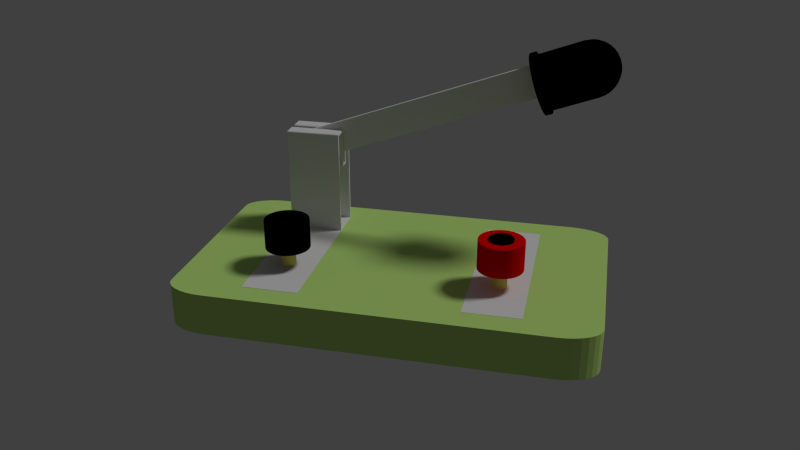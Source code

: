 # Source: 140801_switch.blend  (saved by Blender 2.70.0; exported with 4.5.12 LTS)
import bpy
from mathutils import Matrix  # noqa: F401  (used for matrix-valued properties, if any)

bpy.ops.wm.read_factory_settings(use_empty=True)
scene = bpy.context.scene
scene.name = 'Scene'

# ---- collections
col_collection_1 = bpy.data.collections.new('Collection 1'); scene.collection.children.link(col_collection_1)
col_collection_20 = bpy.data.collections.new('Collection 20'); scene.collection.children.link(col_collection_20)

# ---- materials (node trees are filled in below, after node groups)
mat_material_006 = bpy.data.materials.new('Material.006')
mat_material_006.alpha_threshold = 0.0
mat_material_006.use_transparent_shadow = False
mat_material_006.diffuse_color = (0.8, 0.6882, 0.1799, 1.0)
mat_material_006.roughness = 0.5
mat_material_006.line_color = (0.0, 0.0, 0.0, 1.0)
mat_005 = bpy.data.materials.new('マテリアル.005')
mat_005.alpha_threshold = 0.0
mat_005.use_transparent_shadow = False
mat_005.diffuse_color = (0.0, 0.0, 0.0, 1.0)
mat_005.roughness = 0.5
mat_005.specular_intensity = 0.1
mat_005.line_color = (0.0, 0.0, 0.0, 1.0)
mat_004 = bpy.data.materials.new('マテリアル.004')
mat_004.alpha_threshold = 0.0
mat_004.use_transparent_shadow = False
mat_004.diffuse_color = (0.0, 0.0, 0.0, 1.0)
mat_004.roughness = 0.5
mat_004.specular_intensity = 0.1
mat_004.line_color = (0.0, 0.0, 0.0, 1.0)
mat_002 = bpy.data.materials.new('マテリアル.002')
mat_002.alpha_threshold = 0.0
mat_002.use_transparent_shadow = False
mat_002.roughness = 0.5
mat_002.line_color = (0.0, 0.0, 0.0, 1.0)
mat_003 = bpy.data.materials.new('マテリアル.003')
mat_003.alpha_threshold = 0.0
mat_003.use_transparent_shadow = False
mat_003.roughness = 0.5
mat_003.line_color = (0.0, 0.0, 0.0, 1.0)
mat_001 = bpy.data.materials.new('マテリアル.001')
mat_001.alpha_threshold = 0.0
mat_001.use_transparent_shadow = False
mat_001.roughness = 0.5
mat_001.line_color = (0.0, 0.0, 0.0, 1.0)
mat_material = bpy.data.materials.new('Material')
mat_material.alpha_threshold = 0.0
mat_material.use_transparent_shadow = False
mat_material.diffuse_color = (0.5322, 0.8, 0.2236, 1.0)
mat_material.roughness = 0.5
mat_material.line_color = (0.0, 0.0, 0.0, 1.0)
mat_x = bpy.data.materials.new('マテリアル')
mat_x.alpha_threshold = 0.0
mat_x.use_transparent_shadow = False
mat_x.roughness = 0.5
mat_x.line_color = (0.0, 0.0, 0.0, 1.0)
mat_material_004 = bpy.data.materials.new('Material.004')
mat_material_004.alpha_threshold = 0.0
mat_material_004.use_transparent_shadow = False
mat_material_004.diffuse_color = (0.0, 0.0, 0.0, 1.0)
mat_material_004.roughness = 0.5
mat_material_004.specular_intensity = 0.1
mat_material_004.line_color = (0.0, 0.0, 0.0, 1.0)
mat_material_005 = bpy.data.materials.new('Material.005')
mat_material_005.alpha_threshold = 0.0
mat_material_005.use_transparent_shadow = False
mat_material_005.diffuse_color = (0.8, 0.6882, 0.1799, 1.0)
mat_material_005.roughness = 0.5
mat_material_005.line_color = (0.0, 0.0, 0.0, 1.0)
mat_material_003 = bpy.data.materials.new('Material.003')
mat_material_003.alpha_threshold = 0.0
mat_material_003.use_transparent_shadow = False
mat_material_003.diffuse_color = (0.0, 0.0, 0.0, 1.0)
mat_material_003.roughness = 0.5
mat_material_003.specular_intensity = 0.1
mat_material_003.line_color = (0.0, 0.0, 0.0, 1.0)
mat_material_007 = bpy.data.materials.new('Material.007')
mat_material_007.alpha_threshold = 0.0
mat_material_007.use_transparent_shadow = False
mat_material_007.diffuse_color = (0.7613, 0.0, 0.0, 1.0)
mat_material_007.roughness = 0.5
mat_material_007.specular_intensity = 0.1
mat_material_007.line_color = (0.0, 0.0, 0.0, 1.0)
mat_material_008 = bpy.data.materials.new('Material.008')
mat_material_008.alpha_threshold = 0.0
mat_material_008.use_transparent_shadow = False
mat_material_008.diffuse_color = (0.0, 0.0, 0.0, 1.0)
mat_material_008.roughness = 0.5
mat_material_008.specular_intensity = 0.1
mat_material_008.line_color = (0.0, 0.0, 0.0, 1.0)

# ---- material node trees

# ---- world
world_world = bpy.data.worlds.new('World'); scene.world = world_world
world_world.color = (0.05088, 0.05088, 0.05088)
world_world.use_sun_shadow = False
world_world.sun_shadow_jitter_overblur = 0.0
world_world.cycles.sampling_method = 'MANUAL'
world_world.cycles.sample_map_resolution = 256

# ---- cameras
cam_camera = bpy.data.cameras.new('Camera')
cam_camera.clip_end = 100.0
cam_camera.lens = 35.0
cam_camera.sensor_width = 32.0
cam_camera.sensor_height = 18.0
cam_camera.ortho_scale = 7.314
cam_camera.dof.focus_distance = 0.0
cam_camera.dof.aperture_fstop = 128.0

# ---- lights
light_lamp = bpy.data.lights.new('Lamp', 'SUN')
light_lamp.transmission_factor = 0.0
light_lamp.cutoff_distance = 30.0
light_lamp.angle = 0.1993
light_lamp.energy = 1.0
light_lamp.shadow_buffer_clip_start = 1.001
light_lamp.shadow_soft_size = 0.1
light_lamp.shadow_cascade_max_distance = 1000.0
light_lamp.cycles.use_multiple_importance_sampling = False

# ---- meshes
me_cube_002 = bpy.data.meshes.new('Cube.002')
me_cube_002.from_pydata([(-1.0, -1.0, -1.0), (-1.0, 1.0, -1.0), (1.0, 1.0, -1.0), (1.0, -1.0, -1.0), (-1.0, -1.0, 1.0), (-1.0, 1.0, 1.0), (1.0, 1.0, 1.0), (1.0, -1.0, 1.0)], [], [(4, 5, 1, 0), (5, 6, 2, 1), (6, 7, 3, 2), (7, 4, 0, 3), (0, 1, 2, 3), (7, 6, 5, 4)])
me_cube_002.use_remesh_preserve_volume = False
me_cube_002.use_remesh_preserve_attributes = False
me_cube_002.use_mirror_vertex_groups = False
me_cube_002.update()
me_cylinder = bpy.data.meshes.new('Cylinder')
me_cylinder.from_pydata([(0.0, 1.0, -1.0), (0.0, 1.0, 1.0), (0.1951, 0.9808, -1.0), (0.1951, 0.9808, 1.0), (0.3827, 0.9239, -1.0), (0.3827, 0.9239, 1.0), (0.5556, 0.8315, -1.0), (0.5556, 0.8315, 1.0), (0.7071, 0.7071, -1.0), (0.7071, 0.7071, 1.0), (0.8315, 0.5556, -1.0), (0.8315, 0.5556, 1.0), (0.9239, 0.3827, -1.0), (0.9239, 0.3827, 1.0), (0.9808, 0.1951, -1.0), (0.9808, 0.1951, 1.0), (1.0, 7.55e-08, -1.0), (1.0, 7.55e-08, 1.0), (0.9808, -0.1951, -1.0), (0.9808, -0.1951, 1.0), (0.9239, -0.3827, -1.0), (0.9239, -0.3827, 1.0), (0.8315, -0.5556, -1.0), (0.8315, -0.5556, 1.0), (0.7071, -0.7071, -1.0), (0.7071, -0.7071, 1.0), (0.5556, -0.8315, -1.0), (0.5556, -0.8315, 1.0), (0.3827, -0.9239, -1.0), (0.3827, -0.9239, 1.0), (0.1951, -0.9808, -1.0), (0.1951, -0.9808, 1.0), (-3.258e-07, -1.0, -1.0), (-3.258e-07, -1.0, 1.0), (-0.1951, -0.9808, -1.0), (-0.1951, -0.9808, 1.0), (-0.3827, -0.9239, -1.0), (-0.3827, -0.9239, 1.0), (-0.5556, -0.8315, -1.0), (-0.5556, -0.8315, 1.0), (-0.7071, -0.7071, -1.0), (-0.7071, -0.7071, 1.0), (-0.8315, -0.5556, -1.0), (-0.8315, -0.5556, 1.0), (-0.9239, -0.3827, -1.0), (-0.9239, -0.3827, 1.0), (-0.9808, -0.1951, -1.0), (-0.9808, -0.1951, 1.0), (-1.0, 9.656e-07, -1.0), (-1.0, 9.656e-07, 1.0), (-0.9808, 0.1951, -1.0), (-0.9808, 0.1951, 1.0), (-0.9239, 0.3827, -1.0), (-0.9239, 0.3827, 1.0), (-0.8315, 0.5556, -1.0), (-0.8315, 0.5556, 1.0), (-0.7071, 0.7071, -1.0), (-0.7071, 0.7071, 1.0), (-0.5556, 0.8315, -1.0), (-0.5556, 0.8315, 1.0), (-0.3827, 0.9239, -1.0), (-0.3827, 0.9239, 1.0), (-0.1951, 0.9808, -1.0), (-0.1951, 0.9808, 1.0)], [], [(0, 1, 3, 2), (2, 3, 5, 4), (4, 5, 7, 6), (6, 7, 9, 8), (8, 9, 11, 10), (10, 11, 13, 12), (12, 13, 15, 14), (14, 15, 17, 16), (16, 17, 19, 18), (18, 19, 21, 20), (20, 21, 23, 22), (22, 23, 25, 24), (24, 25, 27, 26), (26, 27, 29, 28), (28, 29, 31, 30), (30, 31, 33, 32), (32, 33, 35, 34), (34, 35, 37, 36), (36, 37, 39, 38), (38, 39, 41, 40), (40, 41, 43, 42), (42, 43, 45, 44), (44, 45, 47, 46), (46, 47, 49, 48), (48, 49, 51, 50), (50, 51, 53, 52), (52, 53, 55, 54), (54, 55, 57, 56), (56, 57, 59, 58), (58, 59, 61, 60), (3, 1, 63, 61, 59, 57, 55, 53, 51, 49, 47, 45, 43, 41, 39, 37, 35, 33, 31, 29, 27, 25, 23, 21, 19, 17, 15, 13, 11, 9, 7, 5), (62, 63, 1, 0), (60, 61, 63, 62), (0, 2, 4, 6, 8, 10, 12, 14, 16, 18, 20, 22, 24, 26, 28, 30, 32, 34, 36, 38, 40, 42, 44, 46, 48, 50, 52, 54, 56, 58, 60, 62)])
me_cylinder.materials.append(mat_material_006)
me_cylinder.use_remesh_preserve_volume = False
me_cylinder.use_remesh_preserve_attributes = False
me_cylinder.use_mirror_vertex_groups = False
me_cylinder.update()
me_circle_001 = bpy.data.meshes.new('Circle.001')
me_circle_001.from_pydata([(0.0, 0.0, 0.0), (0.0, 1.0, 0.0), (-0.1951, 0.9808, 0.0), (-0.3827, 0.9239, 0.0), (-0.5556, 0.8315, 0.0), (-0.7071, 0.7071, 0.0), (-0.8315, 0.5556, 0.0), (-0.9239, 0.3827, 0.0), (-0.9808, 0.1951, 0.0), (-1.0, 7.55e-08, 0.0), (-0.9808, -0.1951, 0.0), (-0.9239, -0.3827, 0.0), (-0.8315, -0.5556, 0.0), (-0.7071, -0.7071, 0.0), (-0.5556, -0.8315, 0.0), (-0.3827, -0.9239, 0.0), (-0.1951, -0.9808, 0.0), (3.258e-07, -1.0, 0.0), (0.1951, -0.9808, 0.0), (0.3827, -0.9239, 0.0), (0.5556, -0.8315, 0.0), (0.7071, -0.7071, 0.0), (0.8315, -0.5556, 0.0), (0.9239, -0.3827, 0.0), (0.9808, -0.1951, 0.0), (1.0, 9.656e-07, 0.0), (0.9808, 0.1951, 0.0), (0.9239, 0.3827, 0.0), (0.8315, 0.5556, 0.0), (0.7071, 0.7071, 0.0), (0.5556, 0.8315, 0.0), (0.3827, 0.9239, 0.0), (0.1951, 0.9808, 0.0), (2.164e-08, 3.448e-08, 1.716), (3.725e-09, 1.0, 0.1908), (-0.1951, 0.9808, 0.1908), (-0.3827, 0.9239, 0.1908), (-0.5556, 0.8315, 0.1908), (-0.7071, 0.7071, 0.1908), (-0.8315, 0.5556, 0.1908), (-0.9239, 0.3827, 0.1908), (-0.9808, 0.1951, 0.1908), (-1.0, 7.55e-08, 0.1908), (-0.9808, -0.1951, 0.1908), (-0.9239, -0.3827, 0.1908), (-0.8315, -0.5556, 0.1908), (-0.7071, -0.7071, 0.1908), (-0.5556, -0.8315, 0.1908), (-0.3827, -0.9239, 0.1908), (-0.1951, -0.9808, 0.1908), (3.296e-07, -1.0, 0.1908), (0.1951, -0.9808, 0.1908), (0.3827, -0.9239, 0.1908), (0.5556, -0.8315, 0.1908), (0.7071, -0.7071, 0.1908), (0.8315, -0.5556, 0.1908), (0.9239, -0.3827, 0.1908), (0.9808, -0.1951, 0.1908), (1.0, 9.656e-07, 0.1908), (0.9808, 0.1951, 0.1908), (0.9239, 0.3827, 0.1908), (0.8315, 0.5556, 0.1908), (0.7071, 0.7071, 0.1908), (0.5556, 0.8315, 0.1908), (0.3827, 0.9239, 0.1908), (0.1951, 0.9808, 0.1908), (3.725e-09, 1.0, 0.1908), (-0.1951, 0.9808, 0.1908), (-0.3827, 0.9239, 0.1908), (-0.5556, 0.8315, 0.1908), (-0.7071, 0.7071, 0.1908), (-0.8315, 0.5556, 0.1908), (-0.9239, 0.3827, 0.1908), (-0.9808, 0.1951, 0.1908), (-1.0, 7.55e-08, 0.1908), (-0.9808, -0.1951, 0.1908), (-0.9239, -0.3827, 0.1908), (-0.8315, -0.5556, 0.1908), (-0.7071, -0.7071, 0.1908), (-0.5556, -0.8315, 0.1908), (-0.3827, -0.9239, 0.1908), (-0.1951, -0.9808, 0.1908), (3.296e-07, -1.0, 0.1908), (0.1951, -0.9808, 0.1908), (0.3827, -0.9239, 0.1908), (0.5556, -0.8315, 0.1908), (0.7071, -0.7071, 0.1908), (0.8315, -0.5556, 0.1908), (0.9239, -0.3827, 0.1908), (0.9808, -0.1951, 0.1908), (1.0, 9.656e-07, 0.1908), (0.9808, 0.1951, 0.1908), (0.9239, 0.3827, 0.1908), (0.8315, 0.5556, 0.1908), (0.7071, 0.7071, 0.1908), (0.5556, 0.8315, 0.1908), (0.3827, 0.9239, 0.1908), (0.1951, 0.9808, 0.1908), (-8.162e-09, 0.9, 0.1908), (-0.1756, 0.8827, 0.1908), (-0.3444, 0.8315, 0.1908), (-0.5, 0.7483, 0.1908), (-0.6364, 0.6364, 0.1908), (-0.7483, 0.5, 0.1908), (-0.8315, 0.3444, 0.1908), (-0.8827, 0.1756, 0.1908), (-0.9, 9.558e-08, 0.1908), (-0.8827, -0.1756, 0.1908), (-0.8315, -0.3444, 0.1908), (-0.7483, -0.5, 0.1908), (-0.6364, -0.6364, 0.1908), (-0.5, -0.7483, 0.1908), (-0.3444, -0.8315, 0.1908), (-0.1756, -0.8827, 0.1908), (2.851e-07, -0.9, 0.1908), (0.1756, -0.8827, 0.1908), (0.3444, -0.8315, 0.1908), (0.5, -0.7483, 0.1908), (0.6364, -0.6364, 0.1908), (0.7483, -0.5, 0.1908), (0.8315, -0.3444, 0.1908), (0.8827, -0.1756, 0.1908), (0.9, 8.967e-07, 0.1908), (0.8827, 0.1756, 0.1908), (0.8315, 0.3444, 0.1908), (0.7483, 0.5, 0.1908), (0.6364, 0.6364, 0.1908), (0.5, 0.7483, 0.1908), (0.3444, 0.8315, 0.1908), (0.1756, 0.8827, 0.1908), (2.164e-08, 0.9, 1.716), (-0.1756, 0.8827, 1.716), (-0.3444, 0.8315, 1.716), (-0.5, 0.7483, 1.716), (-0.6364, 0.6364, 1.716), (-0.7483, 0.5, 1.716), (-0.8315, 0.3444, 1.716), (-0.8827, 0.1756, 1.716), (-0.9, 1.024e-07, 1.716), (-0.8827, -0.1756, 1.716), (-0.8315, -0.3444, 1.716), (-0.7483, -0.5, 1.716), (-0.6364, -0.6364, 1.716), (-0.5, -0.7483, 1.716), (-0.3444, -0.8315, 1.716), (-0.1756, -0.8827, 1.716), (3.149e-07, -0.9, 1.716), (0.1756, -0.8827, 1.716), (0.3444, -0.8315, 1.716), (0.5, -0.7483, 1.716), (0.6364, -0.6364, 1.716), (0.7483, -0.5, 1.716), (0.8315, -0.3444, 1.716), (0.8827, -0.1756, 1.716), (0.9, 9.035e-07, 1.716), (0.8827, 0.1756, 1.716), (0.8315, 0.3444, 1.716), (0.7483, 0.5, 1.716), (0.6364, 0.6364, 1.716), (0.5, 0.7483, 1.716), (0.3444, 0.8315, 1.716), (0.1756, 0.8827, 1.716), (2.164e-08, 0.9, 1.716), (-0.1756, 0.8827, 1.716), (-0.3444, 0.8315, 1.716), (-0.5, 0.7483, 1.716), (-0.6364, 0.6364, 1.716), (-0.7483, 0.5, 1.716), (-0.8315, 0.3444, 1.716), (-0.8827, 0.1756, 1.716), (-0.9, 1.024e-07, 1.716), (-0.8827, -0.1756, 1.716), (-0.8315, -0.3444, 1.716), (-0.7483, -0.5, 1.716), (-0.6364, -0.6364, 1.716), (-0.5, -0.7483, 1.716), (-0.3444, -0.8315, 1.716), (-0.1756, -0.8827, 1.716), (3.149e-07, -0.9, 1.716), (0.1756, -0.8827, 1.716), (0.3444, -0.8315, 1.716), (0.5, -0.7483, 1.716), (0.6364, -0.6364, 1.716), (0.7483, -0.5, 1.716), (0.8315, -0.3444, 1.716), (0.8827, -0.1756, 1.716), (0.9, 9.035e-07, 1.716), (0.8827, 0.1756, 1.716), (0.8315, 0.3444, 1.716), (0.7483, 0.5, 1.716), (0.6364, 0.6364, 1.716), (0.5, 0.7483, 1.716), (0.3444, 0.8315, 1.716), (0.1756, 0.8827, 1.716)], [], [(0, 2, 1), (0, 3, 2), (0, 4, 3), (0, 5, 4), (0, 6, 5), (0, 7, 6), (0, 8, 7), (0, 9, 8), (0, 10, 9), (0, 11, 10), (0, 12, 11), (0, 13, 12), (0, 14, 13), (0, 15, 14), (0, 16, 15), (0, 17, 16), (0, 18, 17), (0, 19, 18), (0, 20, 19), (0, 21, 20), (0, 22, 21), (0, 23, 22), (0, 24, 23), (0, 25, 24), (0, 26, 25), (0, 27, 26), (0, 28, 27), (0, 29, 28), (0, 30, 29), (0, 31, 30), (0, 32, 31), (0, 1, 32), (46, 47, 79, 78), (35, 36, 68, 67), (57, 58, 90, 89), (47, 48, 80, 79), (36, 37, 69, 68), (58, 59, 91, 90), (48, 49, 81, 80), (37, 38, 70, 69), (59, 60, 92, 91), (49, 50, 82, 81), (38, 39, 71, 70), (60, 61, 93, 92), (39, 40, 72, 71), (34, 35, 67, 66), (50, 51, 83, 82), (61, 62, 94, 93), (40, 41, 73, 72), (51, 52, 84, 83), (62, 63, 95, 94), (41, 42, 74, 73), (52, 53, 85, 84), (63, 64, 96, 95), (42, 43, 75, 74), (53, 54, 86, 85), (64, 65, 97, 96), (43, 44, 76, 75), (54, 55, 87, 86), (65, 34, 66, 97), (44, 45, 77, 76), (55, 56, 88, 87), (45, 46, 78, 77), (56, 57, 89, 88), (22, 23, 56, 55), (11, 12, 45, 44), (32, 1, 34, 65), (21, 22, 55, 54), (10, 11, 44, 43), (31, 32, 65, 64), (20, 21, 54, 53), (9, 10, 43, 42), (30, 31, 64, 63), (19, 20, 53, 52), (8, 9, 42, 41), (29, 30, 63, 62), (18, 19, 52, 51), (7, 8, 41, 40), (28, 29, 62, 61), (17, 18, 51, 50), (1, 2, 35, 34), (6, 7, 40, 39), (27, 28, 61, 60), (5, 6, 39, 38), (16, 17, 50, 49), (26, 27, 60, 59), (4, 5, 38, 37), (15, 16, 49, 48), (25, 26, 59, 58), (3, 4, 37, 36), (14, 15, 48, 47), (24, 25, 58, 57), (2, 3, 36, 35), (13, 14, 47, 46), (23, 24, 57, 56), (12, 13, 46, 45), (74, 75, 107, 106), (85, 86, 118, 117), (96, 97, 129, 128), (75, 76, 108, 107), (86, 87, 119, 118), (97, 66, 98, 129), (76, 77, 109, 108), (87, 88, 120, 119), (77, 78, 110, 109), (88, 89, 121, 120), (78, 79, 111, 110), (67, 68, 100, 99), (89, 90, 122, 121), (79, 80, 112, 111), (68, 69, 101, 100), (90, 91, 123, 122), (80, 81, 113, 112), (69, 70, 102, 101), (91, 92, 124, 123), (81, 82, 114, 113), (70, 71, 103, 102), (92, 93, 125, 124), (71, 72, 104, 103), (66, 67, 99, 98), (82, 83, 115, 114), (93, 94, 126, 125), (72, 73, 105, 104), (83, 84, 116, 115), (94, 95, 127, 126), (73, 74, 106, 105), (84, 85, 117, 116), (95, 96, 128, 127), (107, 108, 140, 139), (118, 119, 151, 150), (129, 98, 130, 161), (108, 109, 141, 140), (119, 120, 152, 151), (109, 110, 142, 141), (120, 121, 153, 152), (110, 111, 143, 142), (99, 100, 132, 131), (121, 122, 154, 153), (111, 112, 144, 143), (100, 101, 133, 132), (122, 123, 155, 154), (112, 113, 145, 144), (101, 102, 134, 133), (123, 124, 156, 155), (113, 114, 146, 145), (102, 103, 135, 134), (124, 125, 157, 156), (103, 104, 136, 135), (98, 99, 131, 130), (114, 115, 147, 146), (125, 126, 158, 157), (104, 105, 137, 136), (115, 116, 148, 147), (126, 127, 159, 158), (105, 106, 138, 137), (116, 117, 149, 148), (127, 128, 160, 159), (106, 107, 139, 138), (117, 118, 150, 149), (128, 129, 161, 160), (140, 141, 173, 172), (151, 152, 184, 183), (141, 142, 174, 173), (152, 153, 185, 184), (142, 143, 175, 174), (131, 132, 164, 163), (153, 154, 186, 185), (143, 144, 176, 175), (132, 133, 165, 164), (154, 155, 187, 186), (144, 145, 177, 176), (133, 134, 166, 165), (155, 156, 188, 187), (145, 146, 178, 177), (134, 135, 167, 166), (156, 157, 189, 188), (135, 136, 168, 167), (130, 131, 163, 162), (146, 147, 179, 178), (157, 158, 190, 189), (136, 137, 169, 168), (147, 148, 180, 179), (158, 159, 191, 190), (137, 138, 170, 169), (148, 149, 181, 180), (159, 160, 192, 191), (138, 139, 171, 170), (149, 150, 182, 181), (160, 161, 193, 192), (139, 140, 172, 171), (150, 151, 183, 182), (161, 130, 162, 193), (33, 162, 163), (33, 163, 164), (33, 164, 165), (33, 165, 166), (33, 166, 167), (33, 167, 168), (33, 168, 169), (33, 169, 170), (33, 170, 171), (33, 171, 172), (33, 172, 173), (33, 173, 174), (33, 174, 175), (33, 175, 176), (33, 176, 177), (33, 177, 178), (33, 178, 179), (33, 179, 180), (33, 180, 181), (33, 181, 182), (33, 182, 183), (33, 183, 184), (33, 184, 185), (33, 185, 186), (33, 186, 187), (33, 187, 188), (33, 188, 189), (33, 189, 190), (33, 190, 191), (33, 191, 192), (33, 192, 193), (33, 193, 162)])
me_circle_001.materials.append(mat_005)
me_circle_001.use_remesh_preserve_volume = False
me_circle_001.use_remesh_preserve_attributes = False
me_circle_001.use_mirror_vertex_groups = False
me_circle_001.update()
me_sphere = bpy.data.meshes.new('Sphere')
me_sphere.from_pydata([(-0.1951, 0.0, 0.9808), (-0.3827, 0.0, 0.9239), (-0.5556, 0.0, 0.8315), (-0.7071, 0.0, 0.7071), (-0.8315, 0.0, 0.5556), (-0.9239, 0.0, 0.3827), (-0.9808, 0.0, 0.1951), (-1.0, 0.0, 7.55e-08), (-0.9808, 0.0, -0.1951), (-0.9239, 0.0, -0.3827), (-0.8315, 0.0, -0.5556), (-0.7071, 0.0, -0.7071), (-0.5556, 0.0, -0.8315), (-0.3827, 0.0, -0.9239), (-0.1951, 0.0, -0.9808), (-0.1913, 0.03806, 0.9808), (-0.3753, 0.07466, 0.9239), (-0.5449, 0.1084, 0.8315), (-0.6935, 0.1379, 0.7071), (-0.8155, 0.1622, 0.5556), (-0.9061, 0.1802, 0.3827), (-0.9619, 0.1913, 0.1951), (-0.9808, 0.1951, 7.55e-08), (-0.9619, 0.1913, -0.1951), (-0.9061, 0.1802, -0.3827), (-0.8155, 0.1622, -0.5556), (-0.6935, 0.1379, -0.7071), (-0.5449, 0.1084, -0.8315), (-0.3753, 0.07466, -0.9239), (-0.1913, 0.03806, -0.9808), (-0.1802, 0.07466, 0.9808), (-0.3536, 0.1464, 0.9239), (-0.5133, 0.2126, 0.8315), (-0.6533, 0.2706, 0.7071), (-0.7682, 0.3182, 0.5556), (-0.8536, 0.3536, 0.3827), (-0.9061, 0.3753, 0.1951), (-0.9239, 0.3827, 7.55e-08), (-0.9061, 0.3753, -0.1951), (-0.8536, 0.3536, -0.3827), (-0.7682, 0.3182, -0.5556), (-0.6533, 0.2706, -0.7071), (-0.5133, 0.2126, -0.8315), (-0.3536, 0.1464, -0.9239), (-0.1802, 0.07466, -0.9808), (-0.1622, 0.1084, 0.9808), (-0.3182, 0.2126, 0.9239), (-0.4619, 0.3087, 0.8315), (-0.5879, 0.3928, 0.7071), (-0.6913, 0.4619, 0.5556), (-0.7682, 0.5133, 0.3827), (-0.8155, 0.5449, 0.1951), (-0.8315, 0.5556, 7.55e-08), (-0.8155, 0.5449, -0.1951), (-0.7682, 0.5133, -0.3827), (-0.6913, 0.4619, -0.5556), (-0.5879, 0.3928, -0.7071), (-0.4619, 0.3087, -0.8315), (-0.3182, 0.2126, -0.9239), (-0.1622, 0.1084, -0.9808), (-0.1379, 0.1379, 0.9808), (-0.2706, 0.2706, 0.9239), (-0.3928, 0.3928, 0.8315), (-0.5, 0.5, 0.7071), (-0.5879, 0.5879, 0.5556), (-0.6533, 0.6533, 0.3827), (-0.6935, 0.6935, 0.1951), (-0.7071, 0.7071, 7.55e-08), (-0.6935, 0.6935, -0.1951), (-0.6533, 0.6533, -0.3827), (-0.5879, 0.5879, -0.5556), (-0.5, 0.5, -0.7071), (-0.3928, 0.3928, -0.8315), (-0.2706, 0.2706, -0.9239), (-0.1379, 0.1379, -0.9808), (-0.1084, 0.1622, 0.9808), (-0.2126, 0.3182, 0.9239), (-0.3087, 0.4619, 0.8315), (-0.3928, 0.5879, 0.7071), (-0.4619, 0.6913, 0.5556), (-0.5133, 0.7682, 0.3827), (-0.5449, 0.8155, 0.1951), (-0.5556, 0.8315, 7.55e-08), (-0.5449, 0.8155, -0.1951), (-0.5133, 0.7682, -0.3827), (-0.4619, 0.6913, -0.5556), (-0.3928, 0.5879, -0.7071), (-0.3087, 0.4619, -0.8315), (-0.2126, 0.3182, -0.9239), (-0.1084, 0.1622, -0.9808), (-0.07466, 0.1802, 0.9808), (-0.1464, 0.3536, 0.9239), (-0.2126, 0.5133, 0.8315), (-0.2706, 0.6533, 0.7071), (-0.3182, 0.7682, 0.5556), (-0.3536, 0.8536, 0.3827), (-0.3753, 0.9061, 0.1951), (-0.3827, 0.9239, 7.55e-08), (-0.3753, 0.9061, -0.1951), (-0.3536, 0.8536, -0.3827), (-0.3182, 0.7682, -0.5556), (-0.2706, 0.6533, -0.7071), (-0.2126, 0.5133, -0.8315), (-0.1464, 0.3536, -0.9239), (-0.07466, 0.1802, -0.9808), (-0.03806, 0.1913, 0.9808), (-0.07466, 0.3753, 0.9239), (-0.1084, 0.5449, 0.8315), (-0.1379, 0.6935, 0.7071), (-0.1622, 0.8155, 0.5556), (-0.1802, 0.9061, 0.3827), (-0.1913, 0.9619, 0.1951), (-0.1951, 0.9808, 7.55e-08), (-0.1913, 0.9619, -0.1951), (-0.1802, 0.9061, -0.3827), (-0.1622, 0.8155, -0.5556), (-0.1379, 0.6935, -0.7071), (-0.1084, 0.5449, -0.8315), (-0.07466, 0.3753, -0.9239), (-0.03806, 0.1913, -0.9808), (3.266e-07, 0.1951, 0.9808), (3.192e-07, 0.3827, 0.9239), (3.117e-07, 0.5556, 0.8315), (3.192e-07, 0.7071, 0.7071), (3.341e-07, 0.8315, 0.5556), (2.745e-07, 0.9239, 0.3827), (3.937e-07, 0.9808, 0.1951), (3.788e-07, 1.0, 7.55e-08), (3.937e-07, 0.9808, -0.1951), (2.298e-07, 0.9239, -0.3827), (3.341e-07, 0.8315, -0.5556), (3.192e-07, 0.7071, -0.7071), (3.415e-07, 0.5556, -0.8315), (3.043e-07, 0.3827, -0.9239), (3.08e-07, 0.1951, -0.9808), (0.03806, 0.1913, 0.9808), (0.07466, 0.3753, 0.9239), (0.1084, 0.5449, 0.8315), (0.138, 0.6935, 0.7071), (0.1622, 0.8155, 0.5556), (0.1802, 0.9061, 0.3827), (0.1913, 0.9619, 0.1951), (0.1951, 0.9808, 7.55e-08), (0.1913, 0.9619, -0.1951), (0.1802, 0.9061, -0.3827), (0.1622, 0.8155, -0.5556), (0.138, 0.6935, -0.7071), (0.1084, 0.5449, -0.8315), (0.07466, 0.3753, -0.9239), (0.03806, 0.1913, -0.9808), (0.07466, 0.1802, 0.9808), (0.1464, 0.3536, 0.9239), (0.2126, 0.5133, 0.8315), (0.2706, 0.6533, 0.7071), (0.3182, 0.7682, 0.5556), (0.3536, 0.8536, 0.3827), (0.3753, 0.9061, 0.1951), (0.3827, 0.9239, 7.55e-08), (0.3753, 0.9061, -0.1951), (0.3536, 0.8536, -0.3827), (0.3182, 0.7682, -0.5556), (0.2706, 0.6533, -0.7071), (0.2126, 0.5133, -0.8315), (0.1464, 0.3536, -0.9239), (0.07466, 0.1802, -0.9808), (0.1084, 0.1622, 0.9808), (0.2126, 0.3182, 0.9239), (0.3087, 0.4619, 0.8315), (0.3928, 0.5879, 0.7071), (0.4619, 0.6913, 0.5556), (0.5133, 0.7682, 0.3827), (0.5449, 0.8155, 0.1951), (0.5556, 0.8315, 7.55e-08), (0.5449, 0.8155, -0.1951), (0.5133, 0.7682, -0.3827), (0.4619, 0.6913, -0.5556), (0.3928, 0.5879, -0.7071), (0.3087, 0.4619, -0.8315), (0.2126, 0.3182, -0.9239), (0.1084, 0.1622, -0.9808), (0.138, 0.1379, 0.9808), (0.2706, 0.2706, 0.9239), (0.3928, 0.3928, 0.8315), (0.5, 0.5, 0.7071), (0.5879, 0.5879, 0.5556), (0.6533, 0.6533, 0.3827), (0.6935, 0.6935, 0.1951), (0.7071, 0.7071, 7.55e-08), (0.6935, 0.6935, -0.1951), (0.6533, 0.6533, -0.3827), (0.5879, 0.5879, -0.5556), (0.5, 0.5, -0.7071), (0.3928, 0.3928, -0.8315), (0.2706, 0.2706, -0.9239), (0.138, 0.1379, -0.9808), (0.1622, 0.1084, 0.9808), (0.3182, 0.2126, 0.9239), (0.4619, 0.3087, 0.8315), (0.5879, 0.3928, 0.7071), (0.6913, 0.4619, 0.5556), (0.7682, 0.5133, 0.3827), (0.8155, 0.5449, 0.1951), (0.8315, 0.5556, 7.55e-08), (0.8155, 0.5449, -0.1951), (0.7682, 0.5133, -0.3827), (0.6913, 0.4619, -0.5556), (0.5879, 0.3928, -0.7071), (0.4619, 0.3087, -0.8315), (0.3182, 0.2126, -0.9239), (0.1622, 0.1084, -0.9808), (0.1802, 0.07466, 0.9808), (0.3536, 0.1464, 0.9239), (0.5133, 0.2126, 0.8315), (0.6533, 0.2706, 0.7071), (0.7682, 0.3182, 0.5556), (0.8536, 0.3536, 0.3827), (0.9061, 0.3753, 0.1951), (0.9239, 0.3827, 7.55e-08), (0.9061, 0.3753, -0.1951), (0.8536, 0.3536, -0.3827), (0.7682, 0.3182, -0.5556), (0.6533, 0.2706, -0.7071), (0.5133, 0.2126, -0.8315), (0.3536, 0.1464, -0.9239), (0.1802, 0.07466, -0.9808), (0.1913, 0.03806, 0.9808), (0.3753, 0.07466, 0.9239), (0.5449, 0.1084, 0.8315), (0.6935, 0.1379, 0.7071), (0.8155, 0.1622, 0.5556), (0.9061, 0.1802, 0.3827), (0.9619, 0.1913, 0.1951), (0.9808, 0.1951, 7.55e-08), (0.9619, 0.1913, -0.1951), (0.9061, 0.1802, -0.3827), (0.8155, 0.1622, -0.5556), (0.6935, 0.1379, -0.7071), (0.5449, 0.1084, -0.8315), (0.3753, 0.07466, -0.9239), (0.1913, 0.03806, -0.9808), (0.1951, -7.212e-09, 0.9808), (0.3827, 4.122e-08, 0.9239), (0.5556, 2.632e-08, 0.8315), (0.7071, -2.584e-08, 0.7071), (0.8315, -8.544e-08, 0.5556), (0.9239, 6.357e-08, 0.3827), (0.9808, -8.544e-08, 0.1951), (1.0, -1.003e-07, 7.55e-08), (0.9808, -8.544e-08, -0.1951), (0.9239, 6.357e-08, -0.3827), (0.8315, -8.544e-08, -0.5556), (0.7071, -2.584e-08, -0.7071), (0.5556, -1.094e-08, -0.8315), (0.3827, 3.964e-09, -0.9239), (0.1951, 3.964e-09, -0.9808), (0.1913, -0.03806, 0.9808), (0.3753, -0.07466, 0.9239), (0.5449, -0.1084, 0.8315), (0.6935, -0.1379, 0.7071), (0.8155, -0.1622, 0.5556), (0.9061, -0.1802, 0.3827), (0.9619, -0.1913, 0.1951), (0.9808, -0.1951, 7.55e-08), (0.9619, -0.1913, -0.1951), (0.9061, -0.1802, -0.3827), (0.8155, -0.1622, -0.5556), (0.6935, -0.1379, -0.7071), (0.5449, -0.1084, -0.8315), (0.3753, -0.07466, -0.9239), (0.1913, -0.03806, -0.9808), (0.1802, -0.07466, 0.9808), (0.3536, -0.1464, 0.9239), (0.5133, -0.2126, 0.8315), (0.6533, -0.2706, 0.7071), (0.7682, -0.3182, 0.5556), (0.8536, -0.3536, 0.3827), (0.9061, -0.3753, 0.1951), (0.9239, -0.3827, 7.55e-08), (0.9061, -0.3753, -0.1951), (0.8536, -0.3536, -0.3827), (0.7682, -0.3182, -0.5556), (0.6533, -0.2706, -0.7071), (0.5133, -0.2126, -0.8315), (0.3536, -0.1464, -0.9239), (0.1802, -0.07466, -0.9808), (0.1622, -0.1084, 0.9808), (0.3182, -0.2126, 0.9239), (0.4619, -0.3087, 0.8315), (0.5879, -0.3928, 0.7071), (0.6913, -0.4619, 0.5556), (0.7682, -0.5133, 0.3827), (0.8155, -0.5449, 0.1951), (0.8315, -0.5556, 7.55e-08), (0.8155, -0.5449, -0.1951), (0.7682, -0.5133, -0.3827), (0.6913, -0.4619, -0.5556), (0.5879, -0.3928, -0.7071), (0.4619, -0.3087, -0.8315), (0.3182, -0.2126, -0.9239), (0.1622, -0.1084, -0.9808), (0.138, -0.1379, 0.9808), (0.2706, -0.2706, 0.9239), (0.3928, -0.3928, 0.8315), (0.5, -0.5, 0.7071), (0.5879, -0.5879, 0.5556), (0.6533, -0.6533, 0.3827), (0.6935, -0.6935, 0.1951), (0.7071, -0.7071, 7.55e-08), (0.6935, -0.6935, -0.1951), (0.6533, -0.6533, -0.3827), (0.5879, -0.5879, -0.5556), (0.5, -0.5, -0.7071), (0.3928, -0.3928, -0.8315), (0.2706, -0.2706, -0.9239), (0.1379, -0.1379, -0.9808), (0.1084, -0.1622, 0.9808), (0.2126, -0.3182, 0.9239), (0.3087, -0.4619, 0.8315), (0.3928, -0.5879, 0.7071), (0.4619, -0.6913, 0.5556), (0.5133, -0.7682, 0.3827), (0.5449, -0.8155, 0.1951), (0.5556, -0.8315, 7.55e-08), (0.5449, -0.8155, -0.1951), (0.5133, -0.7682, -0.3827), (0.4619, -0.6913, -0.5556), (0.3928, -0.5879, -0.7071), (0.3087, -0.4619, -0.8315), (0.2126, -0.3182, -0.9239), (0.1084, -0.1622, -0.9808), (3.258e-07, 0.0, -1.0), (0.07466, -0.1802, 0.9808), (0.1464, -0.3536, 0.9239), (0.2126, -0.5133, 0.8315), (0.2706, -0.6533, 0.7071), (0.3182, -0.7682, 0.5556), (0.3536, -0.8536, 0.3827), (0.3753, -0.9061, 0.1951), (0.3827, -0.9239, 7.55e-08), (0.3753, -0.9061, -0.1951), (0.3536, -0.8536, -0.3827), (0.3182, -0.7682, -0.5556), (0.2706, -0.6533, -0.7071), (0.2126, -0.5133, -0.8315), (0.1464, -0.3536, -0.9239), (0.07466, -0.1802, -0.9808), (0.03806, -0.1913, 0.9808), (0.07466, -0.3753, 0.9239), (0.1084, -0.5449, 0.8315), (0.1379, -0.6935, 0.7071), (0.1622, -0.8155, 0.5556), (0.1802, -0.9061, 0.3827), (0.1913, -0.9619, 0.1951), (0.1951, -0.9808, 7.55e-08), (0.1913, -0.9619, -0.1951), (0.1802, -0.9061, -0.3827), (0.1622, -0.8155, -0.5556), (0.1379, -0.6935, -0.7071), (0.1084, -0.5449, -0.8315), (0.07466, -0.3753, -0.9239), (0.03806, -0.1913, -0.9808), (3.117e-07, -0.1951, 0.9808), (2.819e-07, -0.3827, 0.9239), (2.819e-07, -0.5556, 0.8315), (1.851e-07, -0.7071, 0.7071), (1.404e-07, -0.8315, 0.5556), (3.192e-07, -0.9239, 0.3827), (9.567e-08, -0.9808, 0.1951), (1.404e-07, -1.0, 7.55e-08), (9.567e-08, -0.9808, -0.1951), (3.192e-07, -0.9239, -0.3827), (1.404e-07, -0.8315, -0.5556), (1.851e-07, -0.7071, -0.7071), (2.596e-07, -0.5556, -0.8315), (2.521e-07, -0.3827, -0.9239), (3.155e-07, -0.1951, -0.9808), (-0.03806, -0.1913, 0.9808), (-0.07466, -0.3753, 0.9239), (-0.1084, -0.5449, 0.8315), (-0.1379, -0.6935, 0.7071), (-0.1622, -0.8155, 0.5556), (-0.1802, -0.9061, 0.3827), (-0.1913, -0.9619, 0.1951), (-0.1951, -0.9808, 7.55e-08), (-0.1913, -0.9619, -0.1951), (-0.1802, -0.9061, -0.3827), (-0.1622, -0.8155, -0.5556), (-0.1379, -0.6935, -0.7071), (-0.1084, -0.5449, -0.8315), (-0.07466, -0.3753, -0.9239), (-0.03806, -0.1913, -0.9808), (-0.07466, -0.1802, 0.9808), (-0.1464, -0.3536, 0.9239), (-0.2126, -0.5133, 0.8315), (-0.2706, -0.6533, 0.7071), (-0.3182, -0.7682, 0.5556), (-0.3536, -0.8536, 0.3827), (-0.3753, -0.9061, 0.1951), (-0.3827, -0.9239, 7.55e-08), (-0.3753, -0.9061, -0.1951), (-0.3536, -0.8536, -0.3827), (-0.3182, -0.7682, -0.5556), (-0.2706, -0.6533, -0.7071), (-0.2126, -0.5133, -0.8315), (-0.1464, -0.3536, -0.9239), (-0.07466, -0.1802, -0.9808), (-0.1084, -0.1622, 0.9808), (-0.2126, -0.3182, 0.9239), (-0.3087, -0.4619, 0.8315), (-0.3928, -0.5879, 0.7071), (-0.4619, -0.6913, 0.5556), (-0.5133, -0.7682, 0.3827), (-0.5449, -0.8155, 0.1951), (-0.5556, -0.8315, 7.55e-08), (-0.5449, -0.8155, -0.1951), (-0.5133, -0.7682, -0.3827), (-0.4619, -0.6913, -0.5556), (-0.3928, -0.5879, -0.7071), (-0.3087, -0.4619, -0.8315), (-0.2126, -0.3182, -0.9239), (-0.1084, -0.1622, -0.9808), (-0.1379, -0.1379, 0.9808), (-0.2706, -0.2706, 0.9239), (-0.3928, -0.3928, 0.8315), (-0.5, -0.5, 0.7071), (-0.5879, -0.5879, 0.5556), (-0.6533, -0.6533, 0.3827), (-0.6935, -0.6935, 0.1951), (-0.7071, -0.7071, 7.55e-08), (-0.6935, -0.6935, -0.1951), (-0.6533, -0.6533, -0.3827), (-0.5879, -0.5879, -0.5556), (-0.5, -0.5, -0.7071), (-0.3928, -0.3928, -0.8315), (-0.2706, -0.2706, -0.9239), (-0.1379, -0.1379, -0.9808), (-0.1622, -0.1084, 0.9808), (-0.3182, -0.2126, 0.9239), (-0.4619, -0.3087, 0.8315), (-0.5879, -0.3928, 0.7071), (-0.6913, -0.4619, 0.5556), (-0.7682, -0.5133, 0.3827), (-0.8155, -0.5449, 0.1951), (-0.8315, -0.5556, 7.55e-08), (-0.8155, -0.5449, -0.1951), (-0.7682, -0.5133, -0.3827), (-0.6913, -0.4619, -0.5556), (-0.5879, -0.3928, -0.7071), (-0.4619, -0.3087, -0.8315), (-0.3182, -0.2126, -0.9239), (-0.1622, -0.1084, -0.9808), (2.48e-08, -1.247e-07, 1.0), (-0.1802, -0.07466, 0.9808), (-0.3536, -0.1464, 0.9239), (-0.5133, -0.2126, 0.8315), (-0.6533, -0.2706, 0.7071), (-0.7682, -0.3182, 0.5556), (-0.8536, -0.3536, 0.3827), (-0.9061, -0.3753, 0.1951), (-0.9239, -0.3827, 7.55e-08), (-0.9061, -0.3753, -0.1951), (-0.8536, -0.3536, -0.3827), (-0.7682, -0.3182, -0.5556), (-0.6533, -0.2706, -0.7071), (-0.5133, -0.2126, -0.8315), (-0.3536, -0.1464, -0.9239), (-0.1802, -0.07466, -0.9808), (-0.1913, -0.03806, 0.9808), (-0.3753, -0.07466, 0.9239), (-0.5449, -0.1084, 0.8315), (-0.6935, -0.1379, 0.7071), (-0.8155, -0.1622, 0.5556), (-0.9061, -0.1802, 0.3827), (-0.9619, -0.1913, 0.1951), (-0.9808, -0.1951, 7.55e-08), (-0.9619, -0.1913, -0.1951), (-0.9061, -0.1802, -0.3827), (-0.8155, -0.1622, -0.5556), (-0.6935, -0.1379, -0.7071), (-0.5449, -0.1084, -0.8315), (-0.3753, -0.07466, -0.9239), (-0.1913, -0.03806, -0.9808)], [], [(3, 2, 17, 18), (14, 13, 28, 29), (1, 0, 15, 16), (12, 11, 26, 27), (10, 9, 24, 25), (8, 7, 22, 23), (6, 5, 20, 21), (4, 3, 18, 19), (2, 1, 16, 17), (13, 12, 27, 28), (11, 10, 25, 26), (9, 8, 23, 24), (7, 6, 21, 22), (5, 4, 19, 20), (24, 23, 38, 39), (22, 21, 36, 37), (20, 19, 34, 35), (18, 17, 32, 33), (29, 28, 43, 44), (16, 15, 30, 31), (27, 26, 41, 42), (25, 24, 39, 40), (23, 22, 37, 38), (21, 20, 35, 36), (19, 18, 33, 34), (17, 16, 31, 32), (28, 27, 42, 43), (26, 25, 40, 41), (39, 38, 53, 54), (37, 36, 51, 52), (35, 34, 49, 50), (33, 32, 47, 48), (44, 43, 58, 59), (31, 30, 45, 46), (42, 41, 56, 57), (40, 39, 54, 55), (38, 37, 52, 53), (36, 35, 50, 51), (34, 33, 48, 49), (32, 31, 46, 47), (43, 42, 57, 58), (41, 40, 55, 56), (54, 53, 68, 69), (52, 51, 66, 67), (50, 49, 64, 65), (48, 47, 62, 63), (59, 58, 73, 74), (46, 45, 60, 61), (57, 56, 71, 72), (55, 54, 69, 70), (53, 52, 67, 68), (51, 50, 65, 66), (49, 48, 63, 64), (47, 46, 61, 62), (58, 57, 72, 73), (56, 55, 70, 71), (69, 68, 83, 84), (67, 66, 81, 82), (65, 64, 79, 80), (63, 62, 77, 78), (74, 73, 88, 89), (61, 60, 75, 76), (72, 71, 86, 87), (70, 69, 84, 85), (68, 67, 82, 83), (66, 65, 80, 81), (64, 63, 78, 79), (62, 61, 76, 77), (73, 72, 87, 88), (71, 70, 85, 86), (84, 83, 98, 99), (82, 81, 96, 97), (80, 79, 94, 95), (78, 77, 92, 93), (89, 88, 103, 104), (76, 75, 90, 91), (87, 86, 101, 102), (85, 84, 99, 100), (83, 82, 97, 98), (81, 80, 95, 96), (79, 78, 93, 94), (77, 76, 91, 92), (88, 87, 102, 103), (86, 85, 100, 101), (99, 98, 113, 114), (97, 96, 111, 112), (95, 94, 109, 110), (93, 92, 107, 108), (104, 103, 118, 119), (91, 90, 105, 106), (102, 101, 116, 117), (100, 99, 114, 115), (98, 97, 112, 113), (96, 95, 110, 111), (94, 93, 108, 109), (92, 91, 106, 107), (103, 102, 117, 118), (101, 100, 115, 116), (114, 113, 128, 129), (112, 111, 126, 127), (110, 109, 124, 125), (108, 107, 122, 123), (119, 118, 133, 134), (106, 105, 120, 121), (117, 116, 131, 132), (115, 114, 129, 130), (113, 112, 127, 128), (111, 110, 125, 126), (109, 108, 123, 124), (107, 106, 121, 122), (118, 117, 132, 133), (116, 115, 130, 131), (129, 128, 143, 144), (127, 126, 141, 142), (125, 124, 139, 140), (123, 122, 137, 138), (134, 133, 148, 149), (121, 120, 135, 136), (132, 131, 146, 147), (130, 129, 144, 145), (128, 127, 142, 143), (126, 125, 140, 141), (124, 123, 138, 139), (122, 121, 136, 137), (133, 132, 147, 148), (131, 130, 145, 146), (144, 143, 158, 159), (142, 141, 156, 157), (140, 139, 154, 155), (138, 137, 152, 153), (149, 148, 163, 164), (136, 135, 150, 151), (147, 146, 161, 162), (145, 144, 159, 160), (143, 142, 157, 158), (141, 140, 155, 156), (139, 138, 153, 154), (137, 136, 151, 152), (148, 147, 162, 163), (146, 145, 160, 161), (159, 158, 173, 174), (157, 156, 171, 172), (155, 154, 169, 170), (153, 152, 167, 168), (164, 163, 178, 179), (151, 150, 165, 166), (162, 161, 176, 177), (160, 159, 174, 175), (158, 157, 172, 173), (156, 155, 170, 171), (154, 153, 168, 169), (152, 151, 166, 167), (163, 162, 177, 178), (161, 160, 175, 176), (174, 173, 188, 189), (172, 171, 186, 187), (170, 169, 184, 185), (168, 167, 182, 183), (179, 178, 193, 194), (166, 165, 180, 181), (177, 176, 191, 192), (175, 174, 189, 190), (173, 172, 187, 188), (171, 170, 185, 186), (169, 168, 183, 184), (167, 166, 181, 182), (178, 177, 192, 193), (176, 175, 190, 191), (189, 188, 203, 204), (187, 186, 201, 202), (185, 184, 199, 200), (183, 182, 197, 198), (194, 193, 208, 209), (181, 180, 195, 196), (192, 191, 206, 207), (190, 189, 204, 205), (188, 187, 202, 203), (186, 185, 200, 201), (184, 183, 198, 199), (182, 181, 196, 197), (193, 192, 207, 208), (191, 190, 205, 206), (204, 203, 218, 219), (202, 201, 216, 217), (200, 199, 214, 215), (198, 197, 212, 213), (209, 208, 223, 224), (196, 195, 210, 211), (207, 206, 221, 222), (205, 204, 219, 220), (203, 202, 217, 218), (201, 200, 215, 216), (199, 198, 213, 214), (197, 196, 211, 212), (208, 207, 222, 223), (206, 205, 220, 221), (219, 218, 233, 234), (217, 216, 231, 232), (215, 214, 229, 230), (213, 212, 227, 228), (224, 223, 238, 239), (211, 210, 225, 226), (222, 221, 236, 237), (220, 219, 234, 235), (218, 217, 232, 233), (216, 215, 230, 231), (214, 213, 228, 229), (212, 211, 226, 227), (223, 222, 237, 238), (221, 220, 235, 236), (234, 233, 248, 249), (232, 231, 246, 247), (230, 229, 244, 245), (228, 227, 242, 243), (239, 238, 253, 254), (226, 225, 240, 241), (237, 236, 251, 252), (235, 234, 249, 250), (233, 232, 247, 248), (231, 230, 245, 246), (229, 228, 243, 244), (227, 226, 241, 242), (238, 237, 252, 253), (236, 235, 250, 251), (249, 248, 263, 264), (247, 246, 261, 262), (245, 244, 259, 260), (243, 242, 257, 258), (254, 253, 268, 269), (241, 240, 255, 256), (252, 251, 266, 267), (250, 249, 264, 265), (248, 247, 262, 263), (246, 245, 260, 261), (244, 243, 258, 259), (242, 241, 256, 257), (253, 252, 267, 268), (251, 250, 265, 266), (264, 263, 278, 279), (262, 261, 276, 277), (260, 259, 274, 275), (258, 257, 272, 273), (269, 268, 283, 284), (256, 255, 270, 271), (267, 266, 281, 282), (265, 264, 279, 280), (263, 262, 277, 278), (261, 260, 275, 276), (259, 258, 273, 274), (257, 256, 271, 272), (268, 267, 282, 283), (266, 265, 280, 281), (279, 278, 293, 294), (277, 276, 291, 292), (275, 274, 289, 290), (273, 272, 287, 288), (284, 283, 298, 299), (271, 270, 285, 286), (282, 281, 296, 297), (280, 279, 294, 295), (278, 277, 292, 293), (276, 275, 290, 291), (274, 273, 288, 289), (272, 271, 286, 287), (283, 282, 297, 298), (281, 280, 295, 296), (294, 293, 308, 309), (292, 291, 306, 307), (290, 289, 304, 305), (288, 287, 302, 303), (299, 298, 313, 314), (286, 285, 300, 301), (297, 296, 311, 312), (295, 294, 309, 310), (293, 292, 307, 308), (291, 290, 305, 306), (289, 288, 303, 304), (287, 286, 301, 302), (298, 297, 312, 313), (296, 295, 310, 311), (309, 308, 323, 324), (307, 306, 321, 322), (305, 304, 319, 320), (303, 302, 317, 318), (314, 313, 328, 329), (301, 300, 315, 316), (312, 311, 326, 327), (310, 309, 324, 325), (308, 307, 322, 323), (306, 305, 320, 321), (304, 303, 318, 319), (302, 301, 316, 317), (313, 312, 327, 328), (311, 310, 325, 326), (324, 323, 339, 340), (322, 321, 337, 338), (320, 319, 335, 336), (318, 317, 333, 334), (329, 328, 344, 345), (316, 315, 331, 332), (327, 326, 342, 343), (325, 324, 340, 341), (323, 322, 338, 339), (321, 320, 336, 337), (319, 318, 334, 335), (317, 316, 332, 333), (328, 327, 343, 344), (326, 325, 341, 342), (340, 339, 354, 355), (338, 337, 352, 353), (336, 335, 350, 351), (334, 333, 348, 349), (345, 344, 359, 360), (332, 331, 346, 347), (343, 342, 357, 358), (341, 340, 355, 356), (339, 338, 353, 354), (337, 336, 351, 352), (335, 334, 349, 350), (333, 332, 347, 348), (344, 343, 358, 359), (342, 341, 356, 357), (355, 354, 369, 370), (353, 352, 367, 368), (351, 350, 365, 366), (349, 348, 363, 364), (360, 359, 374, 375), (347, 346, 361, 362), (358, 357, 372, 373), (356, 355, 370, 371), (354, 353, 368, 369), (352, 351, 366, 367), (350, 349, 364, 365), (348, 347, 362, 363), (359, 358, 373, 374), (357, 356, 371, 372), (370, 369, 384, 385), (368, 367, 382, 383), (366, 365, 380, 381), (364, 363, 378, 379), (375, 374, 389, 390), (362, 361, 376, 377), (373, 372, 387, 388), (371, 370, 385, 386), (369, 368, 383, 384), (367, 366, 381, 382), (365, 364, 379, 380), (363, 362, 377, 378), (374, 373, 388, 389), (372, 371, 386, 387), (385, 384, 399, 400), (383, 382, 397, 398), (381, 380, 395, 396), (379, 378, 393, 394), (390, 389, 404, 405), (377, 376, 391, 392), (388, 387, 402, 403), (386, 385, 400, 401), (384, 383, 398, 399), (382, 381, 396, 397), (380, 379, 394, 395), (378, 377, 392, 393), (389, 388, 403, 404), (387, 386, 401, 402), (400, 399, 414, 415), (398, 397, 412, 413), (396, 395, 410, 411), (394, 393, 408, 409), (405, 404, 419, 420), (392, 391, 406, 407), (403, 402, 417, 418), (401, 400, 415, 416), (399, 398, 413, 414), (397, 396, 411, 412), (395, 394, 409, 410), (393, 392, 407, 408), (404, 403, 418, 419), (402, 401, 416, 417), (415, 414, 429, 430), (413, 412, 427, 428), (411, 410, 425, 426), (409, 408, 423, 424), (420, 419, 434, 435), (407, 406, 421, 422), (418, 417, 432, 433), (416, 415, 430, 431), (414, 413, 428, 429), (412, 411, 426, 427), (410, 409, 424, 425), (408, 407, 422, 423), (419, 418, 433, 434), (417, 416, 431, 432), (430, 429, 444, 445), (428, 427, 442, 443), (426, 425, 440, 441), (424, 423, 438, 439), (435, 434, 449, 450), (422, 421, 436, 437), (433, 432, 447, 448), (431, 430, 445, 446), (429, 428, 443, 444), (427, 426, 441, 442), (425, 424, 439, 440), (423, 422, 437, 438), (434, 433, 448, 449), (432, 431, 446, 447), (445, 444, 460, 461), (443, 442, 458, 459), (441, 440, 456, 457), (439, 438, 454, 455), (450, 449, 465, 466), (437, 436, 452, 453), (448, 447, 463, 464), (446, 445, 461, 462), (444, 443, 459, 460), (442, 441, 457, 458), (440, 439, 455, 456), (438, 437, 453, 454), (449, 448, 464, 465), (447, 446, 462, 463), (461, 460, 475, 476), (459, 458, 473, 474), (457, 456, 471, 472), (455, 454, 469, 470), (466, 465, 480, 481), (453, 452, 467, 468), (464, 463, 478, 479), (462, 461, 476, 477), (460, 459, 474, 475), (458, 457, 472, 473), (456, 455, 470, 471), (454, 453, 468, 469), (465, 464, 479, 480), (463, 462, 477, 478), (330, 14, 29), (0, 451, 15), (330, 29, 44), (15, 451, 30), (330, 44, 59), (30, 451, 45), (330, 59, 74), (45, 451, 60), (330, 74, 89), (60, 451, 75), (330, 89, 104), (75, 451, 90), (330, 104, 119), (90, 451, 105), (330, 119, 134), (105, 451, 120), (330, 134, 149), (120, 451, 135), (330, 149, 164), (135, 451, 150), (330, 164, 179), (150, 451, 165), (330, 179, 194), (165, 451, 180), (330, 194, 209), (180, 451, 195), (330, 209, 224), (195, 451, 210), (330, 224, 239), (210, 451, 225), (330, 239, 254), (225, 451, 240), (330, 254, 269), (240, 451, 255), (330, 269, 284), (255, 451, 270), (330, 284, 299), (270, 451, 285), (330, 299, 314), (285, 451, 300), (330, 314, 329), (300, 451, 315), (330, 329, 345), (315, 451, 331), (330, 345, 360), (331, 451, 346), (330, 360, 375), (346, 451, 361), (330, 375, 390), (361, 451, 376), (330, 390, 405), (376, 451, 391), (330, 405, 420), (391, 451, 406), (330, 420, 435), (406, 451, 421), (330, 435, 450), (421, 451, 436), (330, 450, 466), (436, 451, 452), (330, 466, 481), (452, 451, 467), (476, 475, 8, 9), (474, 473, 6, 7), (472, 471, 4, 5), (470, 469, 2, 3), (481, 480, 13, 14), (468, 467, 0, 1), (479, 478, 11, 12), (477, 476, 9, 10), (475, 474, 7, 8), (473, 472, 5, 6), (471, 470, 3, 4), (330, 481, 14), (469, 468, 1, 2), (480, 479, 12, 13), (467, 451, 0), (478, 477, 10, 11)])
me_sphere.materials.append(mat_004)
me_sphere.use_remesh_preserve_volume = False
me_sphere.use_remesh_preserve_attributes = False
me_sphere.use_mirror_vertex_groups = False
me_sphere.update()
me_cube_001 = bpy.data.meshes.new('Cube.001')
me_cube_001.from_pydata([(-1.0, -1.0, -1.0), (-1.0, 1.0, -1.0), (1.0, 1.0, -1.0), (1.0, -1.0, -1.0), (-1.0, -1.0, 1.0), (-1.0, 1.0, 1.0), (1.0, 1.0, 1.0), (1.0, -1.0, 1.0)], [], [(4, 5, 1, 0), (5, 6, 2, 1), (6, 7, 3, 2), (7, 4, 0, 3), (0, 1, 2, 3), (7, 6, 5, 4)])
me_cube_001.materials.append(mat_002)
me_cube_001.use_remesh_preserve_volume = False
me_cube_001.use_remesh_preserve_attributes = False
me_cube_001.use_mirror_vertex_groups = False
me_cube_001.update()
me_x = bpy.data.meshes.new('立方体')
me_x.from_pydata([(-1.0, -1.0, -1.0), (-1.0, 1.0, -1.0), (1.0, 1.0, -1.0), (1.0, -1.0, -1.0), (-1.0, -1.0, 1.0), (-1.0, 1.0, 1.0), (1.0, 1.0, 1.0), (1.0, -1.0, 1.0), (-1.0, -1.0, 93.51), (-1.0, 1.0, 93.51), (1.0, 1.0, 93.51), (1.0, -1.0, 93.51), (-1.0, -1.0, 95.51), (1.0, -1.0, 95.51), (-1.0, -1.0, 93.51), (1.0, -1.0, 93.51), (-1.0, -1.0, 95.51), (1.0, -1.0, 95.51), (-1.0, -1.0, 93.51), (1.0, -1.0, 93.51), (-1.0, -1.0, 95.51), (1.0, -1.0, 95.51), (-1.0, -11.0, 93.51), (1.0, -11.0, 93.51), (-1.0, -1.0, 95.51), (-1.0, -13.0, 93.51), (1.0, -13.0, 93.51), (1.0, -1.0, 93.51), (-1.0, -1.0, 93.51), (-1.0, -11.0, 63.51), (1.0, -11.0, 63.51), (-1.0, -13.0, 63.51), (1.0, -13.0, 63.51), (-1.0, -13.0, 61.51), (1.0, -13.0, 61.51), (-1.0, -18.0, 63.51), (1.0, -18.0, 63.51), (-1.0, -18.0, 61.51), (1.0, -18.0, 61.51), (-1.0, -20.0, 63.51), (1.0, -20.0, 63.51), (-1.0, -18.0, 93.51), (1.0, -18.0, 93.51), (-1.0, -20.0, 93.51), (1.0, -20.0, 93.51), (-1.0, -20.0, 95.51), (1.0, -20.0, 95.51), (-1.0, -30.0, 93.51), (1.0, -30.0, 93.51), (-1.0, -30.0, 95.51), (1.0, -30.0, 95.51), (-1.0, -32.0, 93.51), (1.0, -32.0, 93.51), (-1.0, -30.0, 93.51), (1.0, -30.0, 93.51), (-1.0, -32.0, 93.51), (1.0, -32.0, 93.51), (-1.0, -30.0, -2.148), (1.0, -30.0, -2.148), (-1.0, -32.0, -2.148), (1.0, -32.0, -2.148), (1.0, -1.0, 95.51), (1.0, -13.0, 93.51), (-1.0, -13.0, 93.51), (-1.0, -0.4869, 95.51), (-1.0, 1.0, 94.02), (-1.0, -0.1969, 95.48), (-1.0, 0.08209, 95.39), (-1.0, 0.3392, 95.26), (-1.0, 0.5645, 95.07), (-1.0, 0.7494, 94.84), (-1.0, 0.8868, 94.59), (-1.0, 0.9714, 94.31), (1.0, 1.0, 94.02), (1.0, -0.4869, 95.51), (1.0, 0.9714, 94.31), (1.0, 0.8868, 94.59), (1.0, 0.7494, 94.84), (1.0, 0.5645, 95.07), (1.0, 0.3392, 95.26), (1.0, 0.08209, 95.39), (1.0, -0.1969, 95.48), (-1.0, -11.0, 62.99), (-1.0, -12.49, 61.51), (-1.0, -11.03, 62.7), (-1.0, -11.11, 62.42), (-1.0, -11.25, 62.17), (-1.0, -11.44, 61.94), (-1.0, -11.66, 61.76), (-1.0, -11.92, 61.62), (-1.0, -12.2, 61.53), (1.0, -12.49, 61.51), (1.0, -11.0, 62.99), (1.0, -12.2, 61.53), (1.0, -11.92, 61.62), (1.0, -11.66, 61.76), (1.0, -11.44, 61.94), (1.0, -11.25, 62.17), (1.0, -11.11, 62.42), (1.0, -11.03, 62.7), (-1.0, -18.51, 61.51), (-1.0, -20.0, 62.99), (-1.0, -18.8, 61.53), (-1.0, -19.08, 61.62), (-1.0, -19.34, 61.76), (-1.0, -19.56, 61.94), (-1.0, -19.75, 62.17), (-1.0, -19.89, 62.42), (-1.0, -19.97, 62.7), (1.0, -20.0, 62.99), (1.0, -18.51, 61.51), (1.0, -19.97, 62.7), (1.0, -19.89, 62.42), (1.0, -19.75, 62.17), (1.0, -19.56, 61.94), (1.0, -19.34, 61.76), (1.0, -19.08, 61.62), (1.0, -18.8, 61.53), (-1.0, -19.49, 95.51), (-1.0, -18.0, 94.02), (-1.0, -19.2, 95.48), (-1.0, -18.92, 95.39), (-1.0, -18.66, 95.26), (-1.0, -18.44, 95.07), (-1.0, -18.25, 94.84), (-1.0, -18.11, 94.59), (-1.0, -18.03, 94.31), (1.0, -18.0, 94.02), (1.0, -19.49, 95.51), (1.0, -18.03, 94.31), (1.0, -18.11, 94.59), (1.0, -18.25, 94.84), (1.0, -18.44, 95.07), (1.0, -18.66, 95.26), (1.0, -18.92, 95.39), (1.0, -19.2, 95.48), (-1.0, -32.0, 94.02), (-1.0, -30.51, 95.51), (-1.0, -31.97, 94.31), (-1.0, -31.89, 94.59), (-1.0, -31.75, 94.84), (-1.0, -31.56, 95.07), (-1.0, -31.34, 95.26), (-1.0, -31.08, 95.39), (-1.0, -30.8, 95.48), (1.0, -30.51, 95.51), (1.0, -32.0, 94.02), (1.0, -30.8, 95.48), (1.0, -31.08, 95.39), (1.0, -31.34, 95.26), (1.0, -31.56, 95.07), (1.0, -31.75, 94.84), (1.0, -31.89, 94.59), (1.0, -31.97, 94.31), (-1.0, -13.0, 94.02), (-1.0, -11.51, 95.51), (-1.0, -12.97, 94.31), (-1.0, -12.88, 94.59), (-1.0, -12.75, 94.84), (-1.0, -12.56, 95.07), (-1.0, -12.34, 95.26), (-1.0, -12.08, 95.39), (-1.0, -11.8, 95.48), (1.0, -11.51, 95.51), (1.0, -13.0, 94.02), (1.0, -11.8, 95.48), (1.0, -12.08, 95.39), (1.0, -12.34, 95.26), (1.0, -12.56, 95.07), (1.0, -12.75, 94.84), (1.0, -12.88, 94.59), (1.0, -12.97, 94.31)], [], [(4, 5, 1, 0), (5, 6, 2, 1), (6, 7, 3, 2), (7, 4, 0, 3), (0, 1, 2, 3), (4, 7, 11, 8), (11, 13, 17, 15), (7, 6, 10, 11), (6, 5, 9, 10), (5, 4, 8, 9), (10, 9, 65, 73), (83, 91, 34, 33), (9, 8, 12, 64, 66, 67, 68, 69, 70, 71, 72, 65), (11, 10, 73, 75, 76, 77, 78, 79, 80, 81, 74, 13), (15, 17, 21, 19), (12, 8, 14, 16), (13, 12, 16, 17), (8, 11, 15, 14), (16, 14, 18, 20), (17, 16, 20, 21), (14, 15, 19, 18), (28, 27, 62, 63), (25, 22, 29, 31), (29, 30, 92, 82), (23, 26, 32, 30), (26, 25, 31, 32), (22, 23, 30, 29), (31, 29, 82, 84, 85, 86, 87, 88, 89, 90, 83, 33), (40, 39, 101, 109), (34, 32, 36, 38), (30, 32, 34, 91, 93, 94, 95, 96, 97, 98, 99, 92), (42, 41, 119, 127), (31, 33, 37, 35), (33, 34, 38, 37), (32, 31, 35, 36), (35, 37, 100, 102, 103, 104, 105, 106, 107, 108, 101, 39), (37, 38, 110, 100), (38, 36, 40, 109, 111, 112, 113, 114, 115, 116, 117, 110), (35, 39, 43, 41), (44, 42, 127, 129, 130, 131, 132, 133, 134, 135, 128, 46), (40, 36, 42, 44), (39, 40, 44, 43), (36, 35, 41, 42), (41, 43, 45, 118, 120, 121, 122, 123, 124, 125, 126, 119), (50, 49, 137, 145), (44, 46, 50, 48), (128, 118, 45, 46), (63, 62, 164, 154), (45, 43, 47, 49), (46, 45, 49, 50), (43, 44, 48, 47), (49, 47, 51, 136, 138, 139, 140, 141, 142, 143, 144, 137), (48, 50, 145, 147, 148, 149, 150, 151, 152, 153, 146, 52), (51, 52, 146, 136), (51, 47, 53, 55), (55, 53, 57, 59), (48, 52, 56, 54), (52, 51, 55, 56), (47, 48, 54, 53), (57, 58, 60, 59), (54, 56, 60, 58), (56, 55, 59, 60), (53, 54, 58, 57), (19, 21, 61, 27), (20, 18, 28, 24), (21, 20, 24, 61), (18, 19, 27, 28), (61, 24, 155, 163), (24, 28, 63, 154, 156, 157, 158, 159, 160, 161, 162, 155), (27, 61, 163, 165, 166, 167, 168, 169, 170, 171, 164, 62), (64, 74, 81, 66), (66, 81, 80, 67), (67, 80, 79, 68), (68, 79, 78, 69), (69, 78, 77, 70), (70, 77, 76, 71), (71, 76, 75, 72), (72, 75, 73, 65), (91, 83, 90, 93), (93, 90, 89, 94), (94, 89, 88, 95), (95, 88, 87, 96), (96, 87, 86, 97), (97, 86, 85, 98), (98, 85, 84, 99), (99, 84, 82, 92), (109, 101, 108, 111), (111, 108, 107, 112), (112, 107, 106, 113), (113, 106, 105, 114), (114, 105, 104, 115), (115, 104, 103, 116), (116, 103, 102, 117), (117, 102, 100, 110), (127, 119, 126, 129), (129, 126, 125, 130), (130, 125, 124, 131), (131, 124, 123, 132), (132, 123, 122, 133), (133, 122, 121, 134), (134, 121, 120, 135), (135, 120, 118, 128), (145, 137, 144, 147), (147, 144, 143, 148), (148, 143, 142, 149), (149, 142, 141, 150), (150, 141, 140, 151), (151, 140, 139, 152), (152, 139, 138, 153), (153, 138, 136, 146), (163, 155, 162, 165), (165, 162, 161, 166), (166, 161, 160, 167), (167, 160, 159, 168), (168, 159, 158, 169), (169, 158, 157, 170), (170, 157, 156, 171), (171, 156, 154, 164), (13, 74, 64, 12)])
me_x.materials.append(mat_003)
me_x.use_remesh_preserve_volume = False
me_x.use_remesh_preserve_attributes = False
me_x.use_mirror_vertex_groups = False
me_x.update()
me_plane = bpy.data.meshes.new('Plane')
me_plane.from_pydata([(-1.0, -1.0, 0.0), (1.0, -1.0, 0.0), (-1.0, 1.0, 0.0), (1.0, 1.0, 0.0)], [], [(0, 1, 3, 2)])
me_plane.materials.append(mat_001)
me_plane.use_remesh_preserve_volume = False
me_plane.use_remesh_preserve_attributes = False
me_plane.use_mirror_vertex_groups = False
me_plane.update()
me_cube = bpy.data.meshes.new('Cube')
me_cube.from_pydata([(1.0, 0.8, -1.0), (1.0, 1.0, -0.8), (1.0, 0.839, -0.9962), (1.0, 0.8765, -0.9848), (1.0, 0.9111, -0.9663), (1.0, 0.9414, -0.9414), (1.0, 0.9663, -0.9111), (1.0, 0.9848, -0.8765), (1.0, 0.9962, -0.839), (1.0, -1.0, -0.8), (1.0, -0.8, -1.0), (1.0, -0.9962, -0.839), (1.0, -0.9848, -0.8765), (1.0, -0.9663, -0.9111), (1.0, -0.9414, -0.9414), (1.0, -0.9111, -0.9663), (1.0, -0.8765, -0.9848), (1.0, -0.839, -0.9962), (-1.0, -0.8, -1.0), (-1.0, -1.0, -0.8), (-1.0, -0.839, -0.9962), (-1.0, -0.8765, -0.9848), (-1.0, -0.9111, -0.9663), (-1.0, -0.9414, -0.9414), (-1.0, -0.9663, -0.9111), (-1.0, -0.9848, -0.8765), (-1.0, -0.9962, -0.839), (-1.0, 1.0, -0.8), (-1.0, 0.8, -1.0), (-1.0, 0.9962, -0.839), (-1.0, 0.9848, -0.8765), (-1.0, 0.9663, -0.9111), (-1.0, 0.9414, -0.9414), (-1.0, 0.9111, -0.9663), (-1.0, 0.8765, -0.9848), (-1.0, 0.839, -0.9962), (1.0, 1.0, 0.8), (1.0, 0.8, 1.0), (1.0, 0.9962, 0.839), (1.0, 0.9848, 0.8765), (1.0, 0.9663, 0.9111), (1.0, 0.9414, 0.9414), (1.0, 0.9111, 0.9663), (1.0, 0.8765, 0.9848), (1.0, 0.839, 0.9962), (1.0, -0.8, 1.0), (1.0, -1.0, 0.8), (1.0, -0.839, 0.9962), (1.0, -0.8765, 0.9848), (1.0, -0.9111, 0.9663), (1.0, -0.9414, 0.9414), (1.0, -0.9663, 0.9111), (1.0, -0.9848, 0.8765), (1.0, -0.9962, 0.839), (-1.0, -1.0, 0.8), (-1.0, -0.8, 1.0), (-1.0, -0.9962, 0.839), (-1.0, -0.9848, 0.8765), (-1.0, -0.9663, 0.9111), (-1.0, -0.9414, 0.9414), (-1.0, -0.9111, 0.9663), (-1.0, -0.8765, 0.9848), (-1.0, -0.839, 0.9962), (-1.0, 0.8, 1.0), (-1.0, 1.0, 0.8), (-1.0, 0.839, 0.9962), (-1.0, 0.8765, 0.9848), (-1.0, 0.9111, 0.9663), (-1.0, 0.9414, 0.9414), (-1.0, 0.9663, 0.9111), (-1.0, 0.9848, 0.8765), (-1.0, 0.9962, 0.839)], [], [(36, 1, 27, 64), (9, 46, 54, 19), (18, 20, 21, 22, 23, 24, 25, 26, 19, 54, 56, 57, 58, 59, 60, 61, 62, 55, 63, 65, 66, 67, 68, 69, 70, 71, 64, 27, 29, 30, 31, 32, 33, 34, 35, 28), (37, 63, 55, 45), (0, 2, 3, 4, 5, 6, 7, 8, 1, 36, 38, 39, 40, 41, 42, 43, 44, 37, 45, 47, 48, 49, 50, 51, 52, 53, 46, 9, 11, 12, 13, 14, 15, 16, 17, 10), (0, 28, 35, 2), (2, 35, 34, 3), (3, 34, 33, 4), (4, 33, 32, 5), (5, 32, 31, 6), (6, 31, 30, 7), (7, 30, 29, 8), (8, 29, 27, 1), (9, 19, 26, 11), (11, 26, 25, 12), (12, 25, 24, 13), (13, 24, 23, 14), (14, 23, 22, 15), (15, 22, 21, 16), (16, 21, 20, 17), (17, 20, 18, 10), (36, 64, 71, 38), (38, 71, 70, 39), (39, 70, 69, 40), (40, 69, 68, 41), (41, 68, 67, 42), (42, 67, 66, 43), (43, 66, 65, 44), (44, 65, 63, 37), (45, 55, 62, 47), (47, 62, 61, 48), (48, 61, 60, 49), (49, 60, 59, 50), (50, 59, 58, 51), (51, 58, 57, 52), (52, 57, 56, 53), (53, 56, 54, 46), (0, 10, 18, 28)])
me_cube.materials.append(mat_material)
me_cube.use_remesh_preserve_volume = False
me_cube.use_remesh_preserve_attributes = False
me_cube.use_mirror_vertex_groups = False
me_cube.update()
me_plane_001 = bpy.data.meshes.new('Plane.001')
me_plane_001.from_pydata([(-1.0, -1.0, 0.0), (1.0, -1.0, 0.0), (-1.0, 1.0, 0.0), (1.0, 1.0, 0.0)], [], [(0, 1, 3, 2)])
me_plane_001.materials.append(mat_x)
me_plane_001.use_remesh_preserve_volume = False
me_plane_001.use_remesh_preserve_attributes = False
me_plane_001.use_mirror_vertex_groups = False
me_plane_001.update()
me_cylinder_002 = bpy.data.meshes.new('Cylinder.002')
me_cylinder_002.from_pydata([(0.0, 1.0, -1.0), (0.0, 1.0, 1.0), (0.1951, 0.9808, -1.0), (0.1951, 0.9808, 1.0), (0.3827, 0.9239, -1.0), (0.3827, 0.9239, 1.0), (0.5556, 0.8315, -1.0), (0.5556, 0.8315, 1.0), (0.7071, 0.7071, -1.0), (0.7071, 0.7071, 1.0), (0.8315, 0.5556, -1.0), (0.8315, 0.5556, 1.0), (0.9239, 0.3827, -1.0), (0.9239, 0.3827, 1.0), (0.9808, 0.1951, -1.0), (0.9808, 0.1951, 1.0), (1.0, 7.55e-08, -1.0), (1.0, 7.55e-08, 1.0), (0.9808, -0.1951, -1.0), (0.9808, -0.1951, 1.0), (0.9239, -0.3827, -1.0), (0.9239, -0.3827, 1.0), (0.8315, -0.5556, -1.0), (0.8315, -0.5556, 1.0), (0.7071, -0.7071, -1.0), (0.7071, -0.7071, 1.0), (0.5556, -0.8315, -1.0), (0.5556, -0.8315, 1.0), (0.3827, -0.9239, -1.0), (0.3827, -0.9239, 1.0), (0.1951, -0.9808, -1.0), (0.1951, -0.9808, 1.0), (-3.258e-07, -1.0, -1.0), (-3.258e-07, -1.0, 1.0), (-0.1951, -0.9808, -1.0), (-0.1951, -0.9808, 1.0), (-0.3827, -0.9239, -1.0), (-0.3827, -0.9239, 1.0), (-0.5556, -0.8315, -1.0), (-0.5556, -0.8315, 1.0), (-0.7071, -0.7071, -1.0), (-0.7071, -0.7071, 1.0), (-0.8315, -0.5556, -1.0), (-0.8315, -0.5556, 1.0), (-0.9239, -0.3827, -1.0), (-0.9239, -0.3827, 1.0), (-0.9808, -0.1951, -1.0), (-0.9808, -0.1951, 1.0), (-1.0, 9.656e-07, -1.0), (-1.0, 9.656e-07, 1.0), (-0.9808, 0.1951, -1.0), (-0.9808, 0.1951, 1.0), (-0.9239, 0.3827, -1.0), (-0.9239, 0.3827, 1.0), (-0.8315, 0.5556, -1.0), (-0.8315, 0.5556, 1.0), (-0.7071, 0.7071, -1.0), (-0.7071, 0.7071, 1.0), (-0.5556, 0.8315, -1.0), (-0.5556, 0.8315, 1.0), (-0.3827, 0.9239, -1.0), (-0.3827, 0.9239, 1.0), (-0.1951, 0.9808, -1.0), (-0.1951, 0.9808, 1.0)], [], [(0, 1, 3, 2), (2, 3, 5, 4), (4, 5, 7, 6), (6, 7, 9, 8), (8, 9, 11, 10), (10, 11, 13, 12), (12, 13, 15, 14), (14, 15, 17, 16), (16, 17, 19, 18), (18, 19, 21, 20), (20, 21, 23, 22), (22, 23, 25, 24), (24, 25, 27, 26), (26, 27, 29, 28), (28, 29, 31, 30), (30, 31, 33, 32), (32, 33, 35, 34), (34, 35, 37, 36), (36, 37, 39, 38), (38, 39, 41, 40), (40, 41, 43, 42), (42, 43, 45, 44), (44, 45, 47, 46), (46, 47, 49, 48), (48, 49, 51, 50), (50, 51, 53, 52), (52, 53, 55, 54), (54, 55, 57, 56), (56, 57, 59, 58), (58, 59, 61, 60), (3, 1, 63, 61, 59, 57, 55, 53, 51, 49, 47, 45, 43, 41, 39, 37, 35, 33, 31, 29, 27, 25, 23, 21, 19, 17, 15, 13, 11, 9, 7, 5), (62, 63, 1, 0), (60, 61, 63, 62), (0, 2, 4, 6, 8, 10, 12, 14, 16, 18, 20, 22, 24, 26, 28, 30, 32, 34, 36, 38, 40, 42, 44, 46, 48, 50, 52, 54, 56, 58, 60, 62)])
me_cylinder_002.materials.append(mat_material_004)
me_cylinder_002.use_remesh_preserve_volume = False
me_cylinder_002.use_remesh_preserve_attributes = False
me_cylinder_002.use_mirror_vertex_groups = False
me_cylinder_002.update()
me_cylinder_003 = bpy.data.meshes.new('Cylinder.003')
me_cylinder_003.from_pydata([(0.0, 1.0, -1.0), (0.0, 1.0, 1.0), (0.1951, 0.9808, -1.0), (0.1951, 0.9808, 1.0), (0.3827, 0.9239, -1.0), (0.3827, 0.9239, 1.0), (0.5556, 0.8315, -1.0), (0.5556, 0.8315, 1.0), (0.7071, 0.7071, -1.0), (0.7071, 0.7071, 1.0), (0.8315, 0.5556, -1.0), (0.8315, 0.5556, 1.0), (0.9239, 0.3827, -1.0), (0.9239, 0.3827, 1.0), (0.9808, 0.1951, -1.0), (0.9808, 0.1951, 1.0), (1.0, 7.55e-08, -1.0), (1.0, 7.55e-08, 1.0), (0.9808, -0.1951, -1.0), (0.9808, -0.1951, 1.0), (0.9239, -0.3827, -1.0), (0.9239, -0.3827, 1.0), (0.8315, -0.5556, -1.0), (0.8315, -0.5556, 1.0), (0.7071, -0.7071, -1.0), (0.7071, -0.7071, 1.0), (0.5556, -0.8315, -1.0), (0.5556, -0.8315, 1.0), (0.3827, -0.9239, -1.0), (0.3827, -0.9239, 1.0), (0.1951, -0.9808, -1.0), (0.1951, -0.9808, 1.0), (-3.258e-07, -1.0, -1.0), (-3.258e-07, -1.0, 1.0), (-0.1951, -0.9808, -1.0), (-0.1951, -0.9808, 1.0), (-0.3827, -0.9239, -1.0), (-0.3827, -0.9239, 1.0), (-0.5556, -0.8315, -1.0), (-0.5556, -0.8315, 1.0), (-0.7071, -0.7071, -1.0), (-0.7071, -0.7071, 1.0), (-0.8315, -0.5556, -1.0), (-0.8315, -0.5556, 1.0), (-0.9239, -0.3827, -1.0), (-0.9239, -0.3827, 1.0), (-0.9808, -0.1951, -1.0), (-0.9808, -0.1951, 1.0), (-1.0, 9.656e-07, -1.0), (-1.0, 9.656e-07, 1.0), (-0.9808, 0.1951, -1.0), (-0.9808, 0.1951, 1.0), (-0.9239, 0.3827, -1.0), (-0.9239, 0.3827, 1.0), (-0.8315, 0.5556, -1.0), (-0.8315, 0.5556, 1.0), (-0.7071, 0.7071, -1.0), (-0.7071, 0.7071, 1.0), (-0.5556, 0.8315, -1.0), (-0.5556, 0.8315, 1.0), (-0.3827, 0.9239, -1.0), (-0.3827, 0.9239, 1.0), (-0.1951, 0.9808, -1.0), (-0.1951, 0.9808, 1.0)], [], [(0, 1, 3, 2), (2, 3, 5, 4), (4, 5, 7, 6), (6, 7, 9, 8), (8, 9, 11, 10), (10, 11, 13, 12), (12, 13, 15, 14), (14, 15, 17, 16), (16, 17, 19, 18), (18, 19, 21, 20), (20, 21, 23, 22), (22, 23, 25, 24), (24, 25, 27, 26), (26, 27, 29, 28), (28, 29, 31, 30), (30, 31, 33, 32), (32, 33, 35, 34), (34, 35, 37, 36), (36, 37, 39, 38), (38, 39, 41, 40), (40, 41, 43, 42), (42, 43, 45, 44), (44, 45, 47, 46), (46, 47, 49, 48), (48, 49, 51, 50), (50, 51, 53, 52), (52, 53, 55, 54), (54, 55, 57, 56), (56, 57, 59, 58), (58, 59, 61, 60), (3, 1, 63, 61, 59, 57, 55, 53, 51, 49, 47, 45, 43, 41, 39, 37, 35, 33, 31, 29, 27, 25, 23, 21, 19, 17, 15, 13, 11, 9, 7, 5), (62, 63, 1, 0), (60, 61, 63, 62), (0, 2, 4, 6, 8, 10, 12, 14, 16, 18, 20, 22, 24, 26, 28, 30, 32, 34, 36, 38, 40, 42, 44, 46, 48, 50, 52, 54, 56, 58, 60, 62)])
me_cylinder_003.materials.append(mat_material_005)
me_cylinder_003.use_remesh_preserve_volume = False
me_cylinder_003.use_remesh_preserve_attributes = False
me_cylinder_003.use_mirror_vertex_groups = False
me_cylinder_003.update()
me_cylinder_005 = bpy.data.meshes.new('Cylinder.005')
me_cylinder_005.from_pydata([(0.0, 1.0, -1.0), (0.0, 1.0, 1.0), (0.1951, 0.9808, -1.0), (0.1951, 0.9808, 1.0), (0.3827, 0.9239, -1.0), (0.3827, 0.9239, 1.0), (0.5556, 0.8315, -1.0), (0.5556, 0.8315, 1.0), (0.7071, 0.7071, -1.0), (0.7071, 0.7071, 1.0), (0.8315, 0.5556, -1.0), (0.8315, 0.5556, 1.0), (0.9239, 0.3827, -1.0), (0.9239, 0.3827, 1.0), (0.9808, 0.1951, -1.0), (0.9808, 0.1951, 1.0), (1.0, 7.55e-08, -1.0), (1.0, 7.55e-08, 1.0), (0.9808, -0.1951, -1.0), (0.9808, -0.1951, 1.0), (0.9239, -0.3827, -1.0), (0.9239, -0.3827, 1.0), (0.8315, -0.5556, -1.0), (0.8315, -0.5556, 1.0), (0.7071, -0.7071, -1.0), (0.7071, -0.7071, 1.0), (0.5556, -0.8315, -1.0), (0.5556, -0.8315, 1.0), (0.3827, -0.9239, -1.0), (0.3827, -0.9239, 1.0), (0.1951, -0.9808, -1.0), (0.1951, -0.9808, 1.0), (-3.258e-07, -1.0, -1.0), (-3.258e-07, -1.0, 1.0), (-0.1951, -0.9808, -1.0), (-0.1951, -0.9808, 1.0), (-0.3827, -0.9239, -1.0), (-0.3827, -0.9239, 1.0), (-0.5556, -0.8315, -1.0), (-0.5556, -0.8315, 1.0), (-0.7071, -0.7071, -1.0), (-0.7071, -0.7071, 1.0), (-0.8315, -0.5556, -1.0), (-0.8315, -0.5556, 1.0), (-0.9239, -0.3827, -1.0), (-0.9239, -0.3827, 1.0), (-0.9808, -0.1951, -1.0), (-0.9808, -0.1951, 1.0), (-1.0, 9.656e-07, -1.0), (-1.0, 9.656e-07, 1.0), (-0.9808, 0.1951, -1.0), (-0.9808, 0.1951, 1.0), (-0.9239, 0.3827, -1.0), (-0.9239, 0.3827, 1.0), (-0.8315, 0.5556, -1.0), (-0.8315, 0.5556, 1.0), (-0.7071, 0.7071, -1.0), (-0.7071, 0.7071, 1.0), (-0.5556, 0.8315, -1.0), (-0.5556, 0.8315, 1.0), (-0.3827, 0.9239, -1.0), (-0.3827, 0.9239, 1.0), (-0.1951, 0.9808, -1.0), (-0.1951, 0.9808, 1.0)], [], [(0, 1, 3, 2), (2, 3, 5, 4), (4, 5, 7, 6), (6, 7, 9, 8), (8, 9, 11, 10), (10, 11, 13, 12), (12, 13, 15, 14), (14, 15, 17, 16), (16, 17, 19, 18), (18, 19, 21, 20), (20, 21, 23, 22), (22, 23, 25, 24), (24, 25, 27, 26), (26, 27, 29, 28), (28, 29, 31, 30), (30, 31, 33, 32), (32, 33, 35, 34), (34, 35, 37, 36), (36, 37, 39, 38), (38, 39, 41, 40), (40, 41, 43, 42), (42, 43, 45, 44), (44, 45, 47, 46), (46, 47, 49, 48), (48, 49, 51, 50), (50, 51, 53, 52), (52, 53, 55, 54), (54, 55, 57, 56), (56, 57, 59, 58), (58, 59, 61, 60), (3, 1, 63, 61, 59, 57, 55, 53, 51, 49, 47, 45, 43, 41, 39, 37, 35, 33, 31, 29, 27, 25, 23, 21, 19, 17, 15, 13, 11, 9, 7, 5), (62, 63, 1, 0), (60, 61, 63, 62), (0, 2, 4, 6, 8, 10, 12, 14, 16, 18, 20, 22, 24, 26, 28, 30, 32, 34, 36, 38, 40, 42, 44, 46, 48, 50, 52, 54, 56, 58, 60, 62)])
me_cylinder_005.materials.append(mat_material_003)
me_cylinder_005.use_remesh_preserve_volume = False
me_cylinder_005.use_remesh_preserve_attributes = False
me_cylinder_005.use_mirror_vertex_groups = False
me_cylinder_005.update()
me_cylinder_006 = bpy.data.meshes.new('Cylinder.006')
me_cylinder_006.from_pydata([(0.0, 1.0, -1.0), (0.0, 1.0, 1.0), (0.1951, 0.9808, -1.0), (0.1951, 0.9808, 1.0), (0.3827, 0.9239, -1.0), (0.3827, 0.9239, 1.0), (0.5556, 0.8315, -1.0), (0.5556, 0.8315, 1.0), (0.7071, 0.7071, -1.0), (0.7071, 0.7071, 1.0), (0.8315, 0.5556, -1.0), (0.8315, 0.5556, 1.0), (0.9239, 0.3827, -1.0), (0.9239, 0.3827, 1.0), (0.9808, 0.1951, -1.0), (0.9808, 0.1951, 1.0), (1.0, 7.55e-08, -1.0), (1.0, 7.55e-08, 1.0), (0.9808, -0.1951, -1.0), (0.9808, -0.1951, 1.0), (0.9239, -0.3827, -1.0), (0.9239, -0.3827, 1.0), (0.8315, -0.5556, -1.0), (0.8315, -0.5556, 1.0), (0.7071, -0.7071, -1.0), (0.7071, -0.7071, 1.0), (0.5556, -0.8315, -1.0), (0.5556, -0.8315, 1.0), (0.3827, -0.9239, -1.0), (0.3827, -0.9239, 1.0), (0.1951, -0.9808, -1.0), (0.1951, -0.9808, 1.0), (-3.258e-07, -1.0, -1.0), (-3.258e-07, -1.0, 1.0), (-0.1951, -0.9808, -1.0), (-0.1951, -0.9808, 1.0), (-0.3827, -0.9239, -1.0), (-0.3827, -0.9239, 1.0), (-0.5556, -0.8315, -1.0), (-0.5556, -0.8315, 1.0), (-0.7071, -0.7071, -1.0), (-0.7071, -0.7071, 1.0), (-0.8315, -0.5556, -1.0), (-0.8315, -0.5556, 1.0), (-0.9239, -0.3827, -1.0), (-0.9239, -0.3827, 1.0), (-0.9808, -0.1951, -1.0), (-0.9808, -0.1951, 1.0), (-1.0, 9.656e-07, -1.0), (-1.0, 9.656e-07, 1.0), (-0.9808, 0.1951, -1.0), (-0.9808, 0.1951, 1.0), (-0.9239, 0.3827, -1.0), (-0.9239, 0.3827, 1.0), (-0.8315, 0.5556, -1.0), (-0.8315, 0.5556, 1.0), (-0.7071, 0.7071, -1.0), (-0.7071, 0.7071, 1.0), (-0.5556, 0.8315, -1.0), (-0.5556, 0.8315, 1.0), (-0.3827, 0.9239, -1.0), (-0.3827, 0.9239, 1.0), (-0.1951, 0.9808, -1.0), (-0.1951, 0.9808, 1.0)], [], [(0, 1, 3, 2), (2, 3, 5, 4), (4, 5, 7, 6), (6, 7, 9, 8), (8, 9, 11, 10), (10, 11, 13, 12), (12, 13, 15, 14), (14, 15, 17, 16), (16, 17, 19, 18), (18, 19, 21, 20), (20, 21, 23, 22), (22, 23, 25, 24), (24, 25, 27, 26), (26, 27, 29, 28), (28, 29, 31, 30), (30, 31, 33, 32), (32, 33, 35, 34), (34, 35, 37, 36), (36, 37, 39, 38), (38, 39, 41, 40), (40, 41, 43, 42), (42, 43, 45, 44), (44, 45, 47, 46), (46, 47, 49, 48), (48, 49, 51, 50), (50, 51, 53, 52), (52, 53, 55, 54), (54, 55, 57, 56), (56, 57, 59, 58), (58, 59, 61, 60), (3, 1, 63, 61, 59, 57, 55, 53, 51, 49, 47, 45, 43, 41, 39, 37, 35, 33, 31, 29, 27, 25, 23, 21, 19, 17, 15, 13, 11, 9, 7, 5), (62, 63, 1, 0), (60, 61, 63, 62), (0, 2, 4, 6, 8, 10, 12, 14, 16, 18, 20, 22, 24, 26, 28, 30, 32, 34, 36, 38, 40, 42, 44, 46, 48, 50, 52, 54, 56, 58, 60, 62)])
me_cylinder_006.materials.append(mat_material_007)
me_cylinder_006.use_remesh_preserve_volume = False
me_cylinder_006.use_remesh_preserve_attributes = False
me_cylinder_006.use_mirror_vertex_groups = False
me_cylinder_006.update()
me_cylinder_007 = bpy.data.meshes.new('Cylinder.007')
me_cylinder_007.from_pydata([(0.0, 1.0, -1.0), (0.0, 1.0, 1.0), (0.1951, 0.9808, -1.0), (0.1951, 0.9808, 1.0), (0.3827, 0.9239, -1.0), (0.3827, 0.9239, 1.0), (0.5556, 0.8315, -1.0), (0.5556, 0.8315, 1.0), (0.7071, 0.7071, -1.0), (0.7071, 0.7071, 1.0), (0.8315, 0.5556, -1.0), (0.8315, 0.5556, 1.0), (0.9239, 0.3827, -1.0), (0.9239, 0.3827, 1.0), (0.9808, 0.1951, -1.0), (0.9808, 0.1951, 1.0), (1.0, 7.55e-08, -1.0), (1.0, 7.55e-08, 1.0), (0.9808, -0.1951, -1.0), (0.9808, -0.1951, 1.0), (0.9239, -0.3827, -1.0), (0.9239, -0.3827, 1.0), (0.8315, -0.5556, -1.0), (0.8315, -0.5556, 1.0), (0.7071, -0.7071, -1.0), (0.7071, -0.7071, 1.0), (0.5556, -0.8315, -1.0), (0.5556, -0.8315, 1.0), (0.3827, -0.9239, -1.0), (0.3827, -0.9239, 1.0), (0.1951, -0.9808, -1.0), (0.1951, -0.9808, 1.0), (-3.258e-07, -1.0, -1.0), (-3.258e-07, -1.0, 1.0), (-0.1951, -0.9808, -1.0), (-0.1951, -0.9808, 1.0), (-0.3827, -0.9239, -1.0), (-0.3827, -0.9239, 1.0), (-0.5556, -0.8315, -1.0), (-0.5556, -0.8315, 1.0), (-0.7071, -0.7071, -1.0), (-0.7071, -0.7071, 1.0), (-0.8315, -0.5556, -1.0), (-0.8315, -0.5556, 1.0), (-0.9239, -0.3827, -1.0), (-0.9239, -0.3827, 1.0), (-0.9808, -0.1951, -1.0), (-0.9808, -0.1951, 1.0), (-1.0, 9.656e-07, -1.0), (-1.0, 9.656e-07, 1.0), (-0.9808, 0.1951, -1.0), (-0.9808, 0.1951, 1.0), (-0.9239, 0.3827, -1.0), (-0.9239, 0.3827, 1.0), (-0.8315, 0.5556, -1.0), (-0.8315, 0.5556, 1.0), (-0.7071, 0.7071, -1.0), (-0.7071, 0.7071, 1.0), (-0.5556, 0.8315, -1.0), (-0.5556, 0.8315, 1.0), (-0.3827, 0.9239, -1.0), (-0.3827, 0.9239, 1.0), (-0.1951, 0.9808, -1.0), (-0.1951, 0.9808, 1.0)], [], [(0, 1, 3, 2), (2, 3, 5, 4), (4, 5, 7, 6), (6, 7, 9, 8), (8, 9, 11, 10), (10, 11, 13, 12), (12, 13, 15, 14), (14, 15, 17, 16), (16, 17, 19, 18), (18, 19, 21, 20), (20, 21, 23, 22), (22, 23, 25, 24), (24, 25, 27, 26), (26, 27, 29, 28), (28, 29, 31, 30), (30, 31, 33, 32), (32, 33, 35, 34), (34, 35, 37, 36), (36, 37, 39, 38), (38, 39, 41, 40), (40, 41, 43, 42), (42, 43, 45, 44), (44, 45, 47, 46), (46, 47, 49, 48), (48, 49, 51, 50), (50, 51, 53, 52), (52, 53, 55, 54), (54, 55, 57, 56), (56, 57, 59, 58), (58, 59, 61, 60), (3, 1, 63, 61, 59, 57, 55, 53, 51, 49, 47, 45, 43, 41, 39, 37, 35, 33, 31, 29, 27, 25, 23, 21, 19, 17, 15, 13, 11, 9, 7, 5), (62, 63, 1, 0), (60, 61, 63, 62), (0, 2, 4, 6, 8, 10, 12, 14, 16, 18, 20, 22, 24, 26, 28, 30, 32, 34, 36, 38, 40, 42, 44, 46, 48, 50, 52, 54, 56, 58, 60, 62)])
me_cylinder_007.materials.append(mat_material_008)
me_cylinder_007.use_remesh_preserve_volume = False
me_cylinder_007.use_remesh_preserve_attributes = False
me_cylinder_007.use_mirror_vertex_groups = False
me_cylinder_007.update()
me_cube_003 = bpy.data.meshes.new('Cube.003')
me_cube_003.from_pydata([(-1.0, -1.0, -1.0), (-1.0, 1.0, -1.0), (1.0, 1.0, -1.0), (1.0, -1.0, -1.0), (-1.0, -1.0, 1.0), (-1.0, 1.0, 1.0), (1.0, 1.0, 1.0), (1.0, -1.0, 1.0)], [], [(4, 5, 1, 0), (5, 6, 2, 1), (6, 7, 3, 2), (7, 4, 0, 3), (0, 1, 2, 3), (7, 6, 5, 4)])
me_cube_003.use_remesh_preserve_volume = False
me_cube_003.use_remesh_preserve_attributes = False
me_cube_003.use_mirror_vertex_groups = False
me_cube_003.update()

# ---- objects
ob_minus = bpy.data.objects.new('minus', me_cube_002)
ob_cylinder = bpy.data.objects.new('Cylinder', me_cylinder)
ob_circle_001 = bpy.data.objects.new('Circle.001', me_circle_001)
ob_sphere = bpy.data.objects.new('Sphere', me_sphere)
ob_cube_001 = bpy.data.objects.new('Cube.001', me_cube_001)
ob_x = bpy.data.objects.new('立方体', me_x)
ob_plane = bpy.data.objects.new('Plane', me_plane)
ob_cube = bpy.data.objects.new('Cube', me_cube)
ob_plane_001 = bpy.data.objects.new('Plane.001', me_plane_001)
ob_cylinder_002 = bpy.data.objects.new('Cylinder.002', me_cylinder_002)
ob_cylinder_003 = bpy.data.objects.new('Cylinder.003', me_cylinder_003)
ob_cylinder_005 = bpy.data.objects.new('Cylinder.005', me_cylinder_005)
ob_cylinder_001 = bpy.data.objects.new('Cylinder.001', me_cylinder_006)
ob_cylinder_004 = bpy.data.objects.new('Cylinder.004', me_cylinder_007)
ob_plus = bpy.data.objects.new('plus', me_cube_003)
ob_empty = bpy.data.objects.new('Empty', None)
ob_camera = bpy.data.objects.new('Camera', cam_camera)
ob_lamp = bpy.data.objects.new('Lamp', light_lamp)

# ---- transforms, parenting, visibility, modifiers, constraints
ob_minus.location = (-0.9063, -0.2942, 0.4816)
ob_minus.scale = (0.06453, 0.06453, 0.06453)
ob_minus.lineart.crease_threshold = 0.0
ob_cylinder.location = (-0.9004, -0.3092, 0.2496)
ob_cylinder.scale = (0.06229, 0.06229, 0.15)
ob_cylinder.lineart.crease_threshold = 0.0
ob_circle_001.location = (1.045, 0.5876, 1.631)
ob_circle_001.rotation_euler = (0.0, 1.222, 0.0)
ob_circle_001.scale = (0.2676, 0.2676, 0.2676)
ob_circle_001.lineart.crease_threshold = 0.0
ob_sphere.location = (1.469, 0.5867, 1.785)
ob_sphere.scale = (0.2393, 0.2393, 0.2393)
ob_sphere.lineart.crease_threshold = 0.0
_m = ob_sphere.modifiers.new('Boolean', 'BOOLEAN')
_m.object = ob_circle_001
_m.operation = 'UNION'
_m.solver = 'FAST'
ob_cube_001.location = (0.07322, 0.6068, 1.313)
ob_cube_001.rotation_euler = (0.0, -0.3454, 0.0)
ob_cube_001.scale = (1.037, 0.01772, 0.1377)
ob_cube_001.lineart.crease_threshold = 0.0
ob_x.location = (-0.9011, 0.7638, 0.1535)
ob_x.scale = (0.2366, 0.01, 0.01)
ob_x.lineart.crease_threshold = 0.0
ob_plane.location = (-0.9, -0.008659, 0.1824)
ob_plane.scale = (0.2393, 0.7824, 0.7824)
ob_plane.lineart.crease_threshold = 0.0
ob_cube.location = (0.0, 0.0, 0.0)
ob_cube.rotation_euler = (0.0, -1.571, 0.0)
ob_cube.scale = (0.181, 1.0, 1.748)
ob_cube.lock_rotations_4d = False
ob_cube.empty_display_type = 'ARROWS'
ob_cube.lineart.crease_threshold = 0.0
ob_plane_001.location = (0.9, -0.008659, 0.1824)
ob_plane_001.scale = (0.2393, -0.7824, 0.7824)
ob_plane_001.lineart.crease_threshold = 0.0
ob_cylinder_002.location = (-0.9004, -0.3092, 0.4728)
ob_cylinder_002.scale = (0.192, 0.192, 0.125)
ob_cylinder_002.lineart.crease_threshold = 0.0
ob_cylinder_003.location = (0.9004, -0.3092, 0.2496)
ob_cylinder_003.scale = (0.06229, 0.06229, 0.15)
ob_cylinder_003.lineart.crease_threshold = 0.0
ob_cylinder_005.location = (-0.9004, -0.3092, 0.5531)
ob_cylinder_005.scale = (0.1017, 0.1017, 0.05999)
ob_cylinder_005.lineart.crease_threshold = 0.0
ob_cylinder_001.location = (0.9004, -0.3092, 0.4728)
ob_cylinder_001.scale = (0.192, 0.192, 0.125)
ob_cylinder_001.lineart.crease_threshold = 0.0
ob_cylinder_004.location = (0.9004, -0.3092, 0.5531)
ob_cylinder_004.scale = (0.1017, 0.1017, 0.05999)
ob_cylinder_004.lineart.crease_threshold = 0.0
ob_plus.location = (0.9233, -0.2942, 0.4816)
ob_plus.scale = (0.06453, 0.06453, 0.06453)
ob_plus.lineart.crease_threshold = 0.0
ob_empty.location = (0.0, 0.0, 0.5)
ob_empty.empty_image_offset = (0.0, 0.0)
ob_empty.lineart.crease_threshold = 0.0
ob_camera.location = (1.54, -6.6, 3.56)
ob_camera.rotation_euler = (1.109, 0.01082, 0.8149)
ob_camera.lock_rotations_4d = False
ob_camera.empty_display_type = 'ARROWS'
ob_camera.color = (0.0, 0.0, 0.0, 0.0)
ob_camera.display_type = 'WIRE'
ob_camera.lineart.crease_threshold = 0.0
_c = ob_camera.constraints.new('TRACK_TO'); _c.name = 'Track To'
_c.target = ob_empty
ob_lamp.location = (7.656, -0.7278, 9.897)
ob_lamp.rotation_euler = (0.6503, 0.05522, 1.866)
ob_lamp.lock_rotations_4d = False
ob_lamp.empty_display_type = 'ARROWS'
ob_lamp.color = (0.0, 0.0, 0.0, 0.0)
ob_lamp.lineart.crease_threshold = 0.0

# ---- collection membership
col_collection_1.objects.link(ob_minus)
col_collection_1.objects.link(ob_cylinder)
col_collection_1.objects.link(ob_circle_001)
col_collection_1.objects.link(ob_sphere)
col_collection_1.objects.link(ob_cube_001)
col_collection_1.objects.link(ob_x)
col_collection_1.objects.link(ob_plane)
col_collection_1.objects.link(ob_cube)
col_collection_1.objects.link(ob_plane_001)
col_collection_1.objects.link(ob_cylinder_002)
col_collection_1.objects.link(ob_cylinder_003)
col_collection_1.objects.link(ob_cylinder_005)
col_collection_1.objects.link(ob_cylinder_001)
col_collection_1.objects.link(ob_cylinder_004)
col_collection_1.objects.link(ob_plus)
col_collection_20.objects.link(ob_empty)
col_collection_20.objects.link(ob_camera)
col_collection_20.objects.link(ob_lamp)

# ---- scene / render settings (as saved in the file)
scene.camera = ob_camera
scene.frame_start = 1; scene.frame_end = 250; scene.frame_set(4)
scene.render.engine = 'BLENDER_EEVEE_NEXT'
scene.render.resolution_percentage = 50
scene.render.dither_intensity = 0.0
scene.cycles.use_denoising = False
scene.cycles.samples = 10
scene.cycles.sampling_pattern = 'TABULATED_SOBOL'
scene.cycles.light_sampling_threshold = 0.0
scene.cycles.use_adaptive_sampling = False
scene.cycles.use_light_tree = False
scene.cycles.blur_glossy = 0.0
scene.cycles.volume_bounces = 1
scene.cycles.pixel_filter_type = 'GAUSSIAN'
scene.cycles.sample_clamp_indirect = 0.0
scene.view_settings.view_transform = 'Standard'
bpy.context.view_layer.update()
